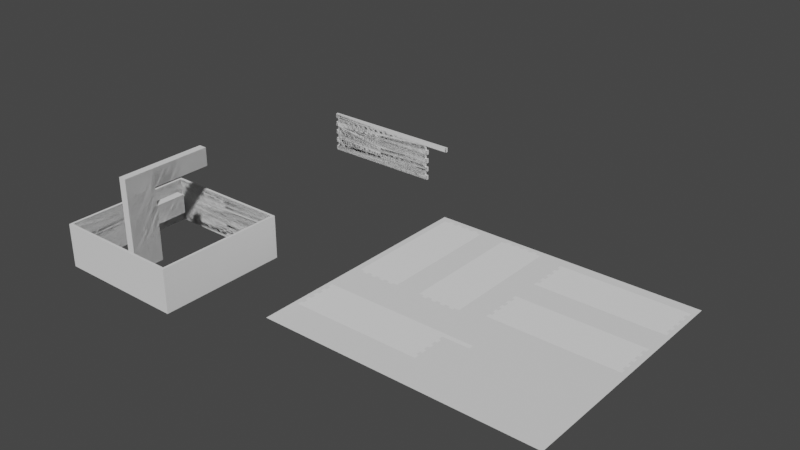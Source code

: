 # Source: box.blend  (saved by Blender 2.82.7; exported with 4.5.12 LTS)
import bpy
from mathutils import Matrix  # noqa: F401  (used for matrix-valued properties, if any)

bpy.ops.wm.read_factory_settings(use_empty=True)
scene = bpy.context.scene
scene.name = 'Scene'

# ---- collections
col_front = bpy.data.collections.new('Front'); scene.collection.children.link(col_front)
col_soc_internal = bpy.data.collections.new('SOC_internal'); col_front.children.link(col_soc_internal)
col_back = bpy.data.collections.new('Back'); scene.collection.children.link(col_back)
col_soc_internal_002 = bpy.data.collections.new('SOC_internal.002'); col_back.children.link(col_soc_internal_002)
col_left = bpy.data.collections.new('Left'); scene.collection.children.link(col_left)
col_soc_internal_003 = bpy.data.collections.new('SOC_internal.003'); col_left.children.link(col_soc_internal_003)
col_right = bpy.data.collections.new('Right'); scene.collection.children.link(col_right)
col_soc_internal_001 = bpy.data.collections.new('SOC_internal.001'); col_right.children.link(col_soc_internal_001)
col_soc = bpy.data.collections.new('SOC'); scene.collection.children.link(col_soc)
col_preview = bpy.data.collections.new('Preview'); col_soc.children.link(col_preview)
col_soc_internal_004 = bpy.data.collections.new('SOC_internal.004'); scene.collection.children.link(col_soc_internal_004)
col_test1 = bpy.data.collections.new('test1'); scene.collection.children.link(col_test1)
col_test2 = bpy.data.collections.new('test2'); scene.collection.children.link(col_test2)

# ---- materials (node trees are filled in below, after node groups)
mat_so_exterior = bpy.data.materials.new('SO_Exterior')
mat_so_exterior.use_transparent_shadow = False
mat_so_exterior.diffuse_color = (0.8971, 0.8971, 0.8971, 1.0)

# ---- material node trees

# ---- world
world_world = bpy.data.worlds.new('World'); scene.world = world_world
world_world.use_nodes = True; world_world.node_tree.nodes.clear()
_N = world_world.node_tree.nodes; _L = world_world.node_tree.links
n0 = _N.new('ShaderNodeOutputWorld'); n0.name = 'World Output'; n0.location = (300, 300)
n1 = _N.new('ShaderNodeBackground'); n1.name = 'Background'; n1.location = (10, 300)
n1.inputs[0].default_value = (0.05088, 0.05088, 0.05088, 1.0)
_L.new(n1.outputs[0], n0.inputs[0])
n0.is_active_output = True
world_world.color = (0.05088, 0.05088, 0.05088)
world_world.use_sun_shadow = False
world_world.sun_shadow_jitter_overblur = 0.0

# ---- meshes
me_plane_006 = bpy.data.meshes.new('Plane.006')
me_plane_006.from_pydata([(-150.0, 50.0, 4.371e-06), (150.0, 50.0, 4.371e-06), (-150.0, -50.0, -4.371e-06), (150.0, -50.0, -4.371e-06), (-150.0, -38.89, -3.4e-06), (-150.0, -27.78, -2.428e-06), (-150.0, -16.67, -1.457e-06), (-150.0, -5.556, -4.857e-07), (-150.0, 5.556, 4.857e-07), (-150.0, 16.67, 1.457e-06), (-150.0, 27.78, 2.428e-06), (-150.0, 38.89, 3.4e-06), (150.0, 38.89, 3.4e-06), (150.0, 27.78, 2.428e-06), (150.0, 16.67, 1.457e-06), (150.0, 5.556, 4.857e-07), (150.0, -5.556, -4.857e-07), (150.0, -16.67, -1.457e-06), (150.0, -27.78, -2.428e-06), (150.0, -38.89, -3.4e-06), (-144.0, -38.89, -3.4e-06), (-144.0, -27.78, -2.428e-06), (-144.0, -16.67, -1.457e-06), (-144.0, -5.556, -4.857e-07), (-144.0, 5.556, 4.857e-07), (-144.0, 16.67, 1.457e-06), (-144.0, 27.78, 2.428e-06), (-144.0, 38.89, 3.4e-06), (144.0, 38.89, 3.4e-06), (144.0, 27.78, 2.428e-06), (144.0, 16.67, 1.457e-06), (144.0, 5.556, 4.857e-07), (144.0, -5.556, -4.857e-07), (144.0, -16.67, -1.457e-06), (144.0, -27.78, -2.428e-06), (144.0, -38.89, -3.4e-06)], [], [(11, 27, 26, 10, 9, 25, 24, 8, 7, 23, 22, 6, 5, 21, 20, 4, 2, 3, 19, 35, 34, 18, 17, 33, 32, 16, 15, 31, 30, 14, 13, 29, 28, 12, 1, 0)])
_uv = me_plane_006.uv_layers.new(name='UVMap')
_uv.uv.foreach_set('vector', [0.0, 0.0, 0.0, 0.0, 0.0, 0.0, 0.0, 0.0, 0.0, 0.0, 0.0, 0.0, 0.0, 0.0, 0.0, 0.0, 0.0, 0.0, 0.0, 0.0, 0.0, 0.0, 0.0, 0.0, 0.0, 0.0, 0.0, 0.0, 0.0, 0.0, 0.0, 0.0, 0.0, 0.0, 0.0, 0.0, 0.0, 0.0, 0.0, 0.0, 0.0, 0.0, 0.0, 0.0, 0.0, 0.0, 0.0, 0.0, 0.0, 0.0, 0.0, 0.0, 0.0, 0.0, 0.0, 0.0, 0.0, 0.0, 0.0, 0.0, 0.0, 0.0, 0.0, 0.0, 0.0, 0.0, 0.0, 0.0, 0.0, 0.0, 0.0, 0.0])
me_plane_006.materials.append(mat_so_exterior)
me_plane_006.use_remesh_fix_poles = True
me_plane_006.use_remesh_preserve_attributes = False
me_plane_006.use_mirror_vertex_groups = False
me_plane_006.update()
me_mesh_1407 = bpy.data.meshes.new('Mesh.1407')
me_mesh_1407.from_pydata([(-146.1, 38.89, 3.4e-06), (-146.0, 38.99, 3.409e-06), (-145.8, 39.16, 3.423e-06), (-145.5, 39.27, 3.433e-06), (-145.2, 39.33, 3.438e-06), (-144.9, 39.33, 3.438e-06), (-144.6, 39.27, 3.433e-06), (-144.4, 39.16, 3.423e-06), (-144.1, 38.99, 3.409e-06), (-144.0, 38.89, 3.4e-06), (-143.9, 38.78, 3.391e-06), (-143.7, 38.54, 3.369e-06), (-143.6, 38.27, 3.345e-06), (-143.6, 37.98, 3.32e-06), (-143.6, 37.68, 3.294e-06), (-143.6, 37.39, 3.269e-06), (-143.7, 37.12, 3.245e-06), (-143.9, 36.87, 3.223e-06), (-144.0, 36.76, 3.213e-06), (-144.0, 29.91, 2.615e-06), (-143.9, 29.79, 2.605e-06), (-143.7, 29.55, 2.583e-06), (-143.6, 29.28, 2.559e-06), (-143.6, 28.99, 2.534e-06), (-143.6, 28.69, 2.508e-06), (-143.6, 28.4, 2.483e-06), (-143.7, 28.13, 2.459e-06), (-143.9, 27.88, 2.438e-06), (-144.0, 27.78, 2.428e-06), (-144.1, 27.67, 2.419e-06), (-144.4, 27.51, 2.405e-06), (-144.6, 27.4, 2.395e-06), (-144.9, 27.34, 2.39e-06), (-145.2, 27.34, 2.39e-06), (-145.5, 27.4, 2.395e-06), (-145.8, 27.51, 2.405e-06), (-146.0, 27.67, 2.419e-06), (-146.1, 27.78, 2.428e-06), (-150.0, 27.78, 2.428e-06), (-150.0, 16.67, 1.457e-06), (-146.1, 16.67, 1.457e-06), (-146.0, 16.77, 1.466e-06), (-145.8, 16.94, 1.481e-06), (-145.5, 17.05, 1.49e-06), (-145.2, 17.11, 1.495e-06), (-144.9, 17.11, 1.495e-06), (-144.6, 17.05, 1.49e-06), (-144.4, 16.94, 1.481e-06), (-144.1, 16.77, 1.466e-06), (-144.0, 16.67, 1.457e-06), (-143.9, 16.56, 1.448e-06), (-143.7, 16.32, 1.426e-06), (-143.6, 16.04, 1.403e-06), (-143.6, 15.75, 1.377e-06), (-143.6, 15.46, 1.351e-06), (-143.6, 15.17, 1.326e-06), (-143.7, 14.9, 1.302e-06), (-143.9, 14.65, 1.281e-06), (-144.0, 14.54, 1.271e-06), (-144.0, 7.687, 6.72e-07), (-143.9, 7.572, 6.62e-07), (-143.7, 7.327, 6.405e-07), (-143.6, 7.054, 6.167e-07), (-143.6, 6.764, 5.913e-07), (-143.6, 6.468, 5.655e-07), (-143.6, 6.179, 5.402e-07), (-143.7, 5.906, 5.163e-07), (-143.9, 5.66, 4.948e-07), (-144.0, 5.556, 4.857e-07), (-144.1, 5.451, 4.765e-07), (-144.4, 5.287, 4.622e-07), (-144.6, 5.174, 4.523e-07), (-144.9, 5.116, 4.473e-07), (-145.2, 5.116, 4.473e-07), (-145.5, 5.174, 4.523e-07), (-145.8, 5.287, 4.622e-07), (-146.0, 5.451, 4.765e-07), (-146.1, 5.556, 4.857e-07), (-150.0, 5.556, 4.857e-07), (-150.0, -5.556, -4.857e-07), (-146.1, -5.556, -4.857e-07), (-146.0, -5.451, -4.765e-07), (-145.8, -5.287, -4.622e-07), (-145.5, -5.174, -4.523e-07), (-145.2, -5.116, -4.473e-07), (-144.9, -5.116, -4.473e-07), (-144.6, -5.174, -4.523e-07), (-144.4, -5.287, -4.622e-07), (-144.1, -5.451, -4.765e-07), (-144.0, -5.556, -4.857e-07), (-143.9, -5.66, -4.948e-07), (-143.7, -5.906, -5.163e-07), (-143.6, -6.179, -5.402e-07), (-143.6, -6.468, -5.655e-07), (-143.6, -6.764, -5.913e-07), (-143.6, -7.054, -6.167e-07), (-143.7, -7.327, -6.405e-07), (-143.9, -7.572, -6.62e-07), (-144.0, -7.687, -6.72e-07), (-144.0, -14.54, -1.271e-06), (-143.9, -14.65, -1.281e-06), (-143.7, -14.9, -1.302e-06), (-143.6, -15.17, -1.326e-06), (-143.6, -15.46, -1.351e-06), (-143.6, -15.75, -1.377e-06), (-143.6, -16.04, -1.403e-06), (-143.7, -16.32, -1.426e-06), (-143.9, -16.56, -1.448e-06), (-144.0, -16.67, -1.457e-06), (-144.1, -16.77, -1.466e-06), (-144.4, -16.94, -1.481e-06), (-144.6, -17.05, -1.49e-06), (-144.9, -17.11, -1.495e-06), (-145.2, -17.11, -1.495e-06), (-145.5, -17.05, -1.49e-06), (-145.8, -16.94, -1.481e-06), (-146.0, -16.77, -1.466e-06), (-146.1, -16.67, -1.457e-06), (-150.0, -16.67, -1.457e-06), (-150.0, -27.78, -2.428e-06), (-146.1, -27.78, -2.428e-06), (-146.0, -27.67, -2.419e-06), (-145.8, -27.51, -2.405e-06), (-145.5, -27.4, -2.395e-06), (-145.2, -27.34, -2.39e-06), (-144.9, -27.34, -2.39e-06), (-144.6, -27.4, -2.395e-06), (-144.4, -27.51, -2.405e-06), (-144.1, -27.67, -2.419e-06), (-144.0, -27.78, -2.428e-06), (-143.9, -27.88, -2.438e-06), (-143.7, -28.13, -2.459e-06), (-143.6, -28.4, -2.483e-06), (-143.6, -28.69, -2.508e-06), (-143.6, -28.99, -2.534e-06), (-143.6, -29.28, -2.559e-06), (-143.7, -29.55, -2.583e-06), (-143.9, -29.79, -2.605e-06), (-144.0, -29.91, -2.615e-06), (-144.0, -36.76, -3.213e-06), (-143.9, -36.87, -3.223e-06), (-143.7, -37.12, -3.245e-06), (-143.6, -37.39, -3.269e-06), (-143.6, -37.68, -3.294e-06), (-143.6, -37.98, -3.32e-06), (-143.6, -38.27, -3.345e-06), (-143.7, -38.54, -3.369e-06), (-143.9, -38.78, -3.391e-06), (-144.0, -38.89, -3.4e-06), (-144.1, -38.99, -3.409e-06), (-144.4, -39.16, -3.423e-06), (-144.6, -39.27, -3.433e-06), (-144.9, -39.33, -3.438e-06), (-145.2, -39.33, -3.438e-06), (-145.5, -39.27, -3.433e-06), (-145.8, -39.16, -3.423e-06), (-146.0, -38.99, -3.409e-06), (-146.1, -38.89, -3.4e-06), (-150.0, -38.89, -3.4e-06), (-150.0, -50.0, -4.371e-06), (150.0, -50.0, -4.371e-06), (150.0, -38.89, -3.4e-06), (146.1, -38.89, -3.4e-06), (146.0, -38.99, -3.409e-06), (145.8, -39.16, -3.423e-06), (145.5, -39.27, -3.433e-06), (145.2, -39.33, -3.438e-06), (144.9, -39.33, -3.438e-06), (144.6, -39.27, -3.433e-06), (144.4, -39.16, -3.423e-06), (144.1, -38.99, -3.409e-06), (144.0, -38.89, -3.4e-06), (143.9, -38.78, -3.391e-06), (143.7, -38.54, -3.369e-06), (143.6, -38.27, -3.345e-06), (143.6, -37.98, -3.32e-06), (143.6, -37.68, -3.294e-06), (143.6, -37.39, -3.269e-06), (143.7, -37.12, -3.245e-06), (143.9, -36.87, -3.223e-06), (144.0, -36.76, -3.213e-06), (144.0, -29.91, -2.615e-06), (143.9, -29.79, -2.605e-06), (143.7, -29.55, -2.583e-06), (143.6, -29.28, -2.559e-06), (143.6, -28.99, -2.534e-06), (143.6, -28.69, -2.508e-06), (143.6, -28.4, -2.483e-06), (143.7, -28.13, -2.459e-06), (143.9, -27.88, -2.438e-06), (144.0, -27.78, -2.428e-06), (144.1, -27.67, -2.419e-06), (144.4, -27.51, -2.405e-06), (144.6, -27.4, -2.395e-06), (144.9, -27.34, -2.39e-06), (145.2, -27.34, -2.39e-06), (145.5, -27.4, -2.395e-06), (145.8, -27.51, -2.405e-06), (146.0, -27.67, -2.419e-06), (146.1, -27.78, -2.428e-06), (150.0, -27.78, -2.428e-06), (150.0, -16.67, -1.457e-06), (146.1, -16.67, -1.457e-06), (146.0, -16.77, -1.466e-06), (145.8, -16.94, -1.481e-06), (145.5, -17.05, -1.49e-06), (145.2, -17.11, -1.495e-06), (144.9, -17.11, -1.495e-06), (144.6, -17.05, -1.49e-06), (144.4, -16.94, -1.481e-06), (144.1, -16.77, -1.466e-06), (144.0, -16.67, -1.457e-06), (143.9, -16.56, -1.448e-06), (143.7, -16.32, -1.426e-06), (143.6, -16.04, -1.403e-06), (143.6, -15.75, -1.377e-06), (143.6, -15.46, -1.351e-06), (143.6, -15.17, -1.326e-06), (143.7, -14.9, -1.302e-06), (143.9, -14.65, -1.281e-06), (144.0, -14.54, -1.271e-06), (144.0, -7.687, -6.72e-07), (143.9, -7.572, -6.62e-07), (143.7, -7.327, -6.405e-07), (143.6, -7.054, -6.167e-07), (143.6, -6.764, -5.913e-07), (143.6, -6.468, -5.655e-07), (143.6, -6.179, -5.402e-07), (143.7, -5.906, -5.163e-07), (143.9, -5.66, -4.948e-07), (144.0, -5.556, -4.857e-07), (144.1, -5.451, -4.765e-07), (144.4, -5.287, -4.622e-07), (144.6, -5.174, -4.523e-07), (144.9, -5.116, -4.473e-07), (145.2, -5.116, -4.473e-07), (145.5, -5.174, -4.523e-07), (145.8, -5.287, -4.622e-07), (146.0, -5.451, -4.765e-07), (146.1, -5.556, -4.857e-07), (150.0, -5.556, -4.857e-07), (150.0, 5.556, 4.857e-07), (146.1, 5.556, 4.857e-07), (146.0, 5.451, 4.765e-07), (145.8, 5.287, 4.622e-07), (145.5, 5.174, 4.523e-07), (145.2, 5.116, 4.473e-07), (144.9, 5.116, 4.473e-07), (144.6, 5.174, 4.523e-07), (144.4, 5.287, 4.622e-07), (144.1, 5.451, 4.765e-07), (144.0, 5.556, 4.857e-07), (143.9, 5.66, 4.948e-07), (143.7, 5.906, 5.163e-07), (143.6, 6.179, 5.402e-07), (143.6, 6.468, 5.655e-07), (143.6, 6.764, 5.913e-07), (143.6, 7.054, 6.167e-07), (143.7, 7.327, 6.405e-07), (143.9, 7.572, 6.62e-07), (144.0, 7.687, 6.72e-07), (144.0, 14.54, 1.271e-06), (143.9, 14.65, 1.281e-06), (143.7, 14.9, 1.302e-06), (143.6, 15.17, 1.326e-06), (143.6, 15.46, 1.351e-06), (143.6, 15.75, 1.377e-06), (143.6, 16.04, 1.403e-06), (143.7, 16.32, 1.426e-06), (143.9, 16.56, 1.448e-06), (144.0, 16.67, 1.457e-06), (144.1, 16.77, 1.466e-06), (144.4, 16.94, 1.481e-06), (144.6, 17.05, 1.49e-06), (144.9, 17.11, 1.495e-06), (145.2, 17.11, 1.495e-06), (145.5, 17.05, 1.49e-06), (145.8, 16.94, 1.481e-06), (146.0, 16.77, 1.466e-06), (146.1, 16.67, 1.457e-06), (150.0, 16.67, 1.457e-06), (150.0, 27.78, 2.428e-06), (146.1, 27.78, 2.428e-06), (146.0, 27.67, 2.419e-06), (145.8, 27.51, 2.405e-06), (145.5, 27.4, 2.395e-06), (145.2, 27.34, 2.39e-06), (144.9, 27.34, 2.39e-06), (144.6, 27.4, 2.395e-06), (144.4, 27.51, 2.405e-06), (144.1, 27.67, 2.419e-06), (144.0, 27.78, 2.428e-06), (143.9, 27.88, 2.438e-06), (143.7, 28.13, 2.459e-06), (143.6, 28.4, 2.483e-06), (143.6, 28.69, 2.508e-06), (143.6, 28.99, 2.534e-06), (143.6, 29.28, 2.559e-06), (143.7, 29.55, 2.583e-06), (143.9, 29.79, 2.605e-06), (144.0, 29.91, 2.615e-06), (144.0, 36.76, 3.213e-06), (143.9, 36.87, 3.223e-06), (143.7, 37.12, 3.245e-06), (143.6, 37.39, 3.269e-06), (143.6, 37.68, 3.294e-06), (143.6, 37.98, 3.32e-06), (143.6, 38.27, 3.345e-06), (143.7, 38.54, 3.369e-06), (143.9, 38.78, 3.391e-06), (144.0, 38.89, 3.4e-06), (144.1, 38.99, 3.409e-06), (144.4, 39.16, 3.423e-06), (144.6, 39.27, 3.433e-06), (144.9, 39.33, 3.438e-06), (145.2, 39.33, 3.438e-06), (145.5, 39.27, 3.433e-06), (145.8, 39.16, 3.423e-06), (146.0, 38.99, 3.409e-06), (146.1, 38.89, 3.4e-06), (150.0, 38.89, 3.4e-06), (150.0, 50.0, 4.371e-06), (-150.0, 50.0, 4.371e-06), (-150.0, 38.89, 3.4e-06)], [], [(0, 1, 2, 3, 4, 5, 6, 7, 8, 9, 10, 11, 12, 13, 14, 15, 16, 17, 18, 19, 20, 21, 22, 23, 24, 25, 26, 27, 28, 29, 30, 31, 32, 33, 34, 35, 36, 37, 38, 39, 40, 41, 42, 43, 44, 45, 46, 47, 48, 49, 50, 51, 52, 53, 54, 55, 56, 57, 58, 59, 60, 61, 62, 63, 64, 65, 66, 67, 68, 69, 70, 71, 72, 73, 74, 75, 76, 77, 78, 79, 80, 81, 82, 83, 84, 85, 86, 87, 88, 89, 90, 91, 92, 93, 94, 95, 96, 97, 98, 99, 100, 101, 102, 103, 104, 105, 106, 107, 108, 109, 110, 111, 112, 113, 114, 115, 116, 117, 118, 119, 120, 121, 122, 123, 124, 125, 126, 127, 128, 129, 130, 131, 132, 133, 134, 135, 136, 137, 138, 139, 140, 141, 142, 143, 144, 145, 146, 147, 148, 149, 150, 151, 152, 153, 154, 155, 156, 157, 158, 159, 160, 161, 162, 163, 164, 165, 166, 167, 168, 169, 170, 171, 172, 173, 174, 175, 176, 177, 178, 179, 180, 181, 182, 183, 184, 185, 186, 187, 188, 189, 190, 191, 192, 193, 194, 195, 196, 197, 198, 199, 200, 201, 202, 203, 204, 205, 206, 207, 208, 209, 210, 211, 212, 213, 214, 215, 216, 217, 218, 219, 220, 221, 222, 223, 224, 225, 226, 227, 228, 229, 230, 231, 232, 233, 234, 235, 236, 237, 238, 239, 240, 241, 242, 243, 244, 245, 246, 247, 248, 249, 250, 251, 252, 253, 254, 255, 256, 257, 258, 259, 260, 261, 262, 263, 264, 265, 266, 267, 268, 269, 270, 271, 272, 273, 274, 275, 276, 277, 278, 279, 280, 281, 282, 283, 284, 285, 286, 287, 288, 289, 290, 291, 292, 293, 294, 295, 296, 297, 298, 299, 300, 301, 302, 303, 304, 305, 306, 307, 308, 309, 310, 311, 312, 313, 314, 315, 316, 317, 318, 319, 320, 321, 322, 323)])
me_mesh_1407.use_remesh_fix_poles = True
me_mesh_1407.use_remesh_preserve_attributes = False
me_mesh_1407.use_mirror_vertex_groups = False
me_mesh_1407.update()
me_plane_001 = bpy.data.meshes.new('Plane.001')
me_plane_001.from_pydata([(150.0, -50.0, -7.789e-06), (-150.0, -50.0, 1.844e-05), (150.0, 50.0, -1.653e-05), (-150.0, 50.0, 9.696e-06), (150.0, 38.89, -1.556e-05), (150.0, 27.78, -1.459e-05), (150.0, 16.67, -1.362e-05), (150.0, 5.556, -1.265e-05), (150.0, -5.556, -1.167e-05), (150.0, -16.67, -1.07e-05), (150.0, -27.78, -9.731e-06), (150.0, -38.89, -8.76e-06), (-150.0, -38.89, 1.747e-05), (-150.0, -27.78, 1.65e-05), (-150.0, -16.67, 1.552e-05), (-150.0, -5.556, 1.455e-05), (-150.0, 5.556, 1.358e-05), (-150.0, 16.67, 1.261e-05), (-150.0, 27.78, 1.164e-05), (-150.0, 38.89, 1.067e-05), (144.0, 38.89, -1.503e-05), (144.0, 27.78, -1.406e-05), (144.0, 16.67, -1.309e-05), (144.0, 5.556, -1.212e-05), (144.0, -5.556, -1.115e-05), (144.0, -16.67, -1.018e-05), (144.0, -27.78, -9.207e-06), (144.0, -38.89, -8.235e-06), (-144.0, -38.89, 1.694e-05), (-144.0, -27.78, 1.597e-05), (-144.0, -16.67, 1.5e-05), (-144.0, -5.556, 1.403e-05), (-144.0, 5.556, 1.306e-05), (-144.0, 16.67, 1.209e-05), (-144.0, 27.78, 1.111e-05), (-144.0, 38.89, 1.014e-05)], [], [(11, 27, 26, 10, 9, 25, 24, 8, 7, 23, 22, 6, 5, 21, 20, 4, 2, 3, 19, 35, 34, 18, 17, 33, 32, 16, 15, 31, 30, 14, 13, 29, 28, 12, 1, 0)])
_uv = me_plane_001.uv_layers.new(name='UVMap')
_uv.uv.foreach_set('vector', [0.0, 0.0, 0.0, 0.0, 0.0, 0.0, 0.0, 0.0, 0.0, 0.0, 0.0, 0.0, 0.0, 0.0, 0.0, 0.0, 0.0, 0.0, 0.0, 0.0, 0.0, 0.0, 0.0, 0.0, 0.0, 0.0, 0.0, 0.0, 0.0, 0.0, 0.0, 0.0, 0.0, 0.0, 0.0, 0.0, 0.0, 0.0, 0.0, 0.0, 0.0, 0.0, 0.0, 0.0, 0.0, 0.0, 0.0, 0.0, 0.0, 0.0, 0.0, 0.0, 0.0, 0.0, 0.0, 0.0, 0.0, 0.0, 0.0, 0.0, 0.0, 0.0, 0.0, 0.0, 0.0, 0.0, 0.0, 0.0, 0.0, 0.0, 0.0, 0.0])
me_plane_001.materials.append(mat_so_exterior)
me_plane_001.use_remesh_fix_poles = True
me_plane_001.use_remesh_preserve_attributes = False
me_plane_001.use_mirror_vertex_groups = False
me_plane_001.update()
me_mesh_994 = bpy.data.meshes.new('Mesh.994')
me_mesh_994.from_pydata([(146.1, -38.89, -8.422e-06), (146.0, -38.99, -8.403e-06), (145.8, -39.16, -8.367e-06), (145.5, -39.27, -8.333e-06), (145.2, -39.33, -8.303e-06), (144.9, -39.33, -8.277e-06), (144.6, -39.27, -8.257e-06), (144.4, -39.16, -8.243e-06), (144.1, -38.99, -8.235e-06), (144.0, -38.89, -8.235e-06), (143.9, -38.78, -8.235e-06), (143.7, -38.54, -8.243e-06), (143.6, -38.27, -8.257e-06), (143.6, -37.98, -8.277e-06), (143.6, -37.68, -8.303e-06), (143.6, -37.39, -8.333e-06), (143.7, -37.12, -8.367e-06), (143.9, -36.87, -8.403e-06), (144.0, -36.76, -8.422e-06), (144.0, -29.91, -9.02e-06), (143.9, -29.79, -9.021e-06), (143.7, -29.55, -9.028e-06), (143.6, -29.28, -9.042e-06), (143.6, -28.99, -9.063e-06), (143.6, -28.69, -9.089e-06), (143.6, -28.4, -9.119e-06), (143.7, -28.13, -9.153e-06), (143.9, -27.88, -9.189e-06), (144.0, -27.78, -9.207e-06), (144.1, -27.67, -9.225e-06), (144.4, -27.51, -9.261e-06), (144.6, -27.4, -9.295e-06), (144.9, -27.34, -9.325e-06), (145.2, -27.34, -9.351e-06), (145.5, -27.4, -9.371e-06), (145.8, -27.51, -9.385e-06), (146.0, -27.67, -9.392e-06), (146.1, -27.78, -9.393e-06), (150.0, -27.78, -9.731e-06), (150.0, -16.67, -1.07e-05), (146.1, -16.67, -1.036e-05), (146.0, -16.77, -1.035e-05), (145.8, -16.94, -1.031e-05), (145.5, -17.05, -1.028e-05), (145.2, -17.11, -1.025e-05), (144.9, -17.11, -1.022e-05), (144.6, -17.05, -1.02e-05), (144.4, -16.94, -1.019e-05), (144.1, -16.77, -1.018e-05), (144.0, -16.67, -1.018e-05), (143.9, -16.56, -1.018e-05), (143.7, -16.32, -1.019e-05), (143.6, -16.04, -1.02e-05), (143.6, -15.75, -1.022e-05), (143.6, -15.46, -1.025e-05), (143.6, -15.17, -1.028e-05), (143.7, -14.9, -1.031e-05), (143.9, -14.65, -1.035e-05), (144.0, -14.54, -1.036e-05), (144.0, -7.687, -1.096e-05), (143.9, -7.572, -1.096e-05), (143.7, -7.327, -1.097e-05), (143.6, -7.054, -1.099e-05), (143.6, -6.764, -1.101e-05), (143.6, -6.468, -1.103e-05), (143.6, -6.179, -1.106e-05), (143.7, -5.906, -1.11e-05), (143.9, -5.66, -1.113e-05), (144.0, -5.556, -1.115e-05), (144.1, -5.451, -1.117e-05), (144.4, -5.287, -1.12e-05), (144.6, -5.174, -1.124e-05), (144.9, -5.116, -1.127e-05), (145.2, -5.116, -1.129e-05), (145.5, -5.174, -1.131e-05), (145.8, -5.287, -1.133e-05), (146.0, -5.451, -1.133e-05), (146.1, -5.556, -1.134e-05), (150.0, -5.556, -1.167e-05), (150.0, 5.556, -1.265e-05), (146.1, 5.556, -1.231e-05), (146.0, 5.451, -1.229e-05), (145.8, 5.287, -1.225e-05), (145.5, 5.174, -1.222e-05), (145.2, 5.116, -1.219e-05), (144.9, 5.116, -1.216e-05), (144.6, 5.174, -1.214e-05), (144.4, 5.287, -1.213e-05), (144.1, 5.451, -1.212e-05), (144.0, 5.556, -1.212e-05), (143.9, 5.66, -1.212e-05), (143.7, 5.906, -1.213e-05), (143.6, 6.179, -1.214e-05), (143.6, 6.468, -1.216e-05), (143.6, 6.764, -1.219e-05), (143.6, 7.054, -1.222e-05), (143.7, 7.327, -1.225e-05), (143.9, 7.572, -1.229e-05), (144.0, 7.687, -1.231e-05), (144.0, 14.54, -1.291e-05), (143.9, 14.65, -1.291e-05), (143.7, 14.9, -1.291e-05), (143.6, 15.17, -1.293e-05), (143.6, 15.46, -1.295e-05), (143.6, 15.75, -1.297e-05), (143.6, 16.04, -1.3e-05), (143.7, 16.32, -1.304e-05), (143.9, 16.56, -1.307e-05), (144.0, 16.67, -1.309e-05), (144.1, 16.77, -1.311e-05), (144.4, 16.94, -1.315e-05), (144.6, 17.05, -1.318e-05), (144.9, 17.11, -1.321e-05), (145.2, 17.11, -1.324e-05), (145.5, 17.05, -1.326e-05), (145.8, 16.94, -1.327e-05), (146.0, 16.77, -1.328e-05), (146.1, 16.67, -1.328e-05), (150.0, 16.67, -1.362e-05), (150.0, 27.78, -1.459e-05), (146.1, 27.78, -1.425e-05), (146.0, 27.67, -1.423e-05), (145.8, 27.51, -1.419e-05), (145.5, 27.4, -1.416e-05), (145.2, 27.34, -1.413e-05), (144.9, 27.34, -1.411e-05), (144.6, 27.4, -1.408e-05), (144.4, 27.51, -1.407e-05), (144.1, 27.67, -1.406e-05), (144.0, 27.78, -1.406e-05), (143.9, 27.88, -1.406e-05), (143.7, 28.13, -1.407e-05), (143.6, 28.4, -1.408e-05), (143.6, 28.69, -1.411e-05), (143.6, 28.99, -1.413e-05), (143.6, 29.28, -1.416e-05), (143.7, 29.55, -1.419e-05), (143.9, 29.79, -1.423e-05), (144.0, 29.91, -1.425e-05), (144.0, 36.76, -1.485e-05), (143.9, 36.87, -2.576e-05), (143.7, 37.12, -4.292e-05), (143.6, 37.39, -5.475e-05), (143.6, 37.68, -6.08e-05), (143.6, 37.98, -6.082e-05), (143.6, 38.27, -5.483e-05), (143.7, 38.54, -4.305e-05), (143.9, 38.78, -2.593e-05), (144.0, 38.89, -1.503e-05), (144.1, 38.99, -4.138e-06), (144.4, 39.16, 2.15e-05), (144.6, 39.27, 4.998e-05), (144.9, 39.33, 8.023e-05), (145.2, 39.33, 0.0001111), (145.5, 39.27, 0.0001413), (145.8, 39.16, 0.0001698), (146.0, 38.99, 0.0001955), (146.1, 38.89, 0.0002075), (207.5, 38.89, 0.006617), (207.5, 50.0, 0.006616), (-150.0, 50.0, 9.696e-06), (-150.0, 38.89, 1.067e-05), (-146.1, 38.89, 1.033e-05), (-146.0, 38.99, 1.031e-05), (-145.8, 39.16, 1.027e-05), (-145.5, 39.27, 1.024e-05), (-145.2, 39.33, 1.021e-05), (-144.9, 39.33, 1.018e-05), (-144.6, 39.27, 1.016e-05), (-144.4, 39.16, 1.015e-05), (-144.1, 38.99, 1.014e-05), (-144.0, 38.89, 1.014e-05), (-143.9, 38.78, 1.014e-05), (-143.7, 38.54, 1.015e-05), (-143.6, 38.27, 1.016e-05), (-143.6, 37.98, 1.018e-05), (-143.6, 37.68, 1.021e-05), (-143.6, 37.39, 1.024e-05), (-143.7, 37.12, 1.027e-05), (-143.9, 36.87, 1.031e-05), (-144.0, 36.76, 1.033e-05), (-144.0, 29.91, 1.093e-05), (-143.9, 29.79, 1.093e-05), (-143.7, 29.55, 1.094e-05), (-143.6, 29.28, 1.095e-05), (-143.6, 28.99, 1.097e-05), (-143.6, 28.69, 1.1e-05), (-143.6, 28.4, 1.103e-05), (-143.7, 28.13, 1.106e-05), (-143.9, 27.88, 1.11e-05), (-144.0, 27.78, 1.111e-05), (-144.1, 27.67, 1.113e-05), (-144.4, 27.51, 1.117e-05), (-144.6, 27.4, 1.12e-05), (-144.9, 27.34, 1.123e-05), (-145.2, 27.34, 1.126e-05), (-145.5, 27.4, 1.128e-05), (-145.8, 27.51, 1.129e-05), (-146.0, 27.67, 1.13e-05), (-146.1, 27.78, 1.13e-05), (-150.0, 27.78, 1.164e-05), (-150.0, 16.67, 1.261e-05), (-146.1, 16.67, 1.227e-05), (-146.0, 16.77, 1.225e-05), (-145.8, 16.94, 1.222e-05), (-145.5, 17.05, 1.218e-05), (-145.2, 17.11, 1.215e-05), (-144.9, 17.11, 1.213e-05), (-144.6, 17.05, 1.211e-05), (-144.4, 16.94, 1.209e-05), (-144.1, 16.77, 1.209e-05), (-144.0, 16.67, 1.209e-05), (-143.9, 16.56, 1.209e-05), (-143.7, 16.32, 1.209e-05), (-143.6, 16.04, 1.211e-05), (-143.6, 15.75, 1.213e-05), (-143.6, 15.46, 1.215e-05), (-143.6, 15.17, 1.218e-05), (-143.7, 14.9, 1.222e-05), (-143.9, 14.65, 1.225e-05), (-144.0, 14.54, 1.227e-05), (-144.0, 7.687, 1.287e-05), (-143.9, 7.572, 1.287e-05), (-143.7, 7.327, 1.288e-05), (-143.6, 7.054, 1.289e-05), (-143.6, 6.764, 1.291e-05), (-143.6, 6.468, 1.294e-05), (-143.6, 6.179, 1.297e-05), (-143.7, 5.906, 1.3e-05), (-143.9, 5.66, 1.304e-05), (-144.0, 5.556, 1.306e-05), (-144.1, 5.451, 1.308e-05), (-144.4, 5.287, 1.311e-05), (-144.6, 5.174, 1.314e-05), (-144.9, 5.116, 1.318e-05), (-145.2, 5.116, 1.32e-05), (-145.5, 5.174, 1.322e-05), (-145.8, 5.287, 1.324e-05), (-146.0, 5.451, 1.324e-05), (-146.1, 5.556, 1.324e-05), (-150.0, 5.556, 1.358e-05), (-150.0, -5.556, 1.455e-05), (-146.1, -5.556, 1.421e-05), (-146.0, -5.451, 1.42e-05), (-145.8, -5.287, 1.416e-05), (-145.5, -5.174, 1.413e-05), (-145.2, -5.116, 1.41e-05), (-144.9, -5.116, 1.407e-05), (-144.6, -5.174, 1.405e-05), (-144.4, -5.287, 1.404e-05), (-144.1, -5.451, 1.403e-05), (-144.0, -5.556, 1.403e-05), (-143.9, -5.66, 1.403e-05), (-143.7, -5.906, 1.404e-05), (-143.6, -6.179, 1.405e-05), (-143.6, -6.468, 1.407e-05), (-143.6, -6.764, 1.41e-05), (-143.6, -7.054, 1.413e-05), (-143.7, -7.327, 1.416e-05), (-143.9, -7.572, 1.42e-05), (-144.0, -7.687, 1.421e-05), (-144.0, -14.54, 1.481e-05), (-143.9, -14.65, 1.481e-05), (-143.7, -14.9, 1.482e-05), (-143.6, -15.17, 1.484e-05), (-143.6, -15.46, 1.486e-05), (-143.6, -15.75, 1.488e-05), (-143.6, -16.04, 1.491e-05), (-143.7, -16.32, 1.495e-05), (-143.9, -16.56, 1.498e-05), (-144.0, -16.67, 1.5e-05), (-144.1, -16.77, 1.502e-05), (-144.4, -16.94, 1.505e-05), (-144.6, -17.05, 1.509e-05), (-144.9, -17.11, 1.512e-05), (-145.2, -17.11, 1.514e-05), (-145.5, -17.05, 1.516e-05), (-145.8, -16.94, 1.518e-05), (-146.0, -16.77, 1.519e-05), (-146.1, -16.67, 1.519e-05), (-150.0, -16.67, 1.552e-05), (-150.0, -27.78, 1.65e-05), (-146.1, -27.78, 1.616e-05), (-146.0, -27.67, 1.614e-05), (-145.8, -27.51, 1.61e-05), (-145.5, -27.4, 1.607e-05), (-145.2, -27.34, 1.604e-05), (-144.9, -27.34, 1.601e-05), (-144.6, -27.4, 1.599e-05), (-144.4, -27.51, 1.598e-05), (-144.1, -27.67, 1.597e-05), (-144.0, -27.78, 1.597e-05), (-143.9, -27.88, 1.597e-05), (-143.7, -28.13, 1.598e-05), (-143.6, -28.4, 1.599e-05), (-143.6, -28.69, 1.601e-05), (-143.6, -28.99, 1.604e-05), (-143.6, -29.28, 1.607e-05), (-143.7, -29.55, 1.61e-05), (-143.9, -29.79, 1.614e-05), (-144.0, -29.91, 1.616e-05), (-144.0, -36.76, 1.676e-05), (-143.9, -36.87, 1.676e-05), (-143.7, -37.12, 1.676e-05), (-143.6, -37.39, 1.678e-05), (-143.6, -37.68, 1.68e-05), (-143.6, -37.98, 1.682e-05), (-143.6, -38.27, 1.685e-05), (-143.7, -38.54, 1.689e-05), (-143.9, -38.78, 1.692e-05), (-144.0, -38.89, 1.694e-05), (-144.1, -38.99, 1.696e-05), (-144.4, -39.16, 1.7e-05), (-144.6, -39.27, 1.703e-05), (-144.9, -39.33, 1.706e-05), (-145.2, -39.33, 1.709e-05), (-145.5, -39.27, 1.711e-05), (-145.8, -39.16, 1.712e-05), (-146.0, -38.99, 1.713e-05), (-146.1, -38.89, 1.713e-05), (-150.0, -38.89, 1.747e-05), (-150.0, -50.0, 1.844e-05), (150.0, -50.0, -7.789e-06), (150.0, -38.89, -8.76e-06)], [], [(0, 1, 2, 3, 4, 5, 6, 7, 8, 9, 10, 11, 12, 13, 14, 15, 16, 17, 18, 19, 20, 21, 22, 23, 24, 25, 26, 27, 28, 29, 30, 31, 32, 33, 34, 35, 36, 37, 38, 39, 40, 41, 42, 43, 44, 45, 46, 47, 48, 49, 50, 51, 52, 53, 54, 55, 56, 57, 58, 59, 60, 61, 62, 63, 64, 65, 66, 67, 68, 69, 70, 71, 72, 73, 74, 75, 76, 77, 78, 79, 80, 81, 82, 83, 84, 85, 86, 87, 88, 89, 90, 91, 92, 93, 94, 95, 96, 97, 98, 99, 100, 101, 102, 103, 104, 105, 106, 107, 108, 109, 110, 111, 112, 113, 114, 115, 116, 117, 118, 119, 120, 121, 122, 123, 124, 125, 126, 127, 128, 129, 130, 131, 132, 133, 134, 135, 136, 137, 138, 139, 140, 141, 142, 143, 144, 145, 146, 147, 148, 149, 150, 151, 152, 153, 154, 155, 156, 157, 158, 159, 160, 161, 162, 163, 164, 165, 166, 167, 168, 169, 170, 171, 172, 173, 174, 175, 176, 177, 178, 179, 180, 181, 182, 183, 184, 185, 186, 187, 188, 189, 190, 191, 192, 193, 194, 195, 196, 197, 198, 199, 200, 201, 202, 203, 204, 205, 206, 207, 208, 209, 210, 211, 212, 213, 214, 215, 216, 217, 218, 219, 220, 221, 222, 223, 224, 225, 226, 227, 228, 229, 230, 231, 232, 233, 234, 235, 236, 237, 238, 239, 240, 241, 242, 243, 244, 245, 246, 247, 248, 249, 250, 251, 252, 253, 254, 255, 256, 257, 258, 259, 260, 261, 262, 263, 264, 265, 266, 267, 268, 269, 270, 271, 272, 273, 274, 275, 276, 277, 278, 279, 280, 281, 282, 283, 284, 285, 286, 287, 288, 289, 290, 291, 292, 293, 294, 295, 296, 297, 298, 299, 300, 301, 302, 303, 304, 305, 306, 307, 308, 309, 310, 311, 312, 313, 314, 315, 316, 317, 318, 319, 320, 321, 322, 323)])
me_mesh_994.use_remesh_fix_poles = True
me_mesh_994.use_remesh_preserve_attributes = False
me_mesh_994.use_mirror_vertex_groups = False
me_mesh_994.update()
me_mesh_1385 = bpy.data.meshes.new('Mesh.1385')
me_mesh_1385.from_pydata([(146.1, -38.89, -8.422e-06), (146.0, -38.99, -8.403e-06), (145.8, -39.16, -8.367e-06), (145.5, -39.27, -8.333e-06), (145.2, -39.33, -8.303e-06), (144.9, -39.33, -8.277e-06), (144.6, -39.27, -8.257e-06), (144.4, -39.16, -8.243e-06), (144.1, -38.99, -8.235e-06), (144.0, -38.89, -8.235e-06), (143.9, -38.78, -8.235e-06), (143.7, -38.54, -8.243e-06), (143.6, -38.27, -8.257e-06), (143.6, -37.98, -8.277e-06), (143.6, -37.68, -8.303e-06), (143.6, -37.39, -8.333e-06), (143.7, -37.12, -8.367e-06), (143.9, -36.87, -8.403e-06), (144.0, -36.76, -8.422e-06), (144.0, -29.91, -9.02e-06), (143.9, -29.79, -9.021e-06), (143.7, -29.55, -9.028e-06), (143.6, -29.28, -9.042e-06), (143.6, -28.99, -9.063e-06), (143.6, -28.69, -9.089e-06), (143.6, -28.4, -9.119e-06), (143.7, -28.13, -9.153e-06), (143.9, -27.88, -9.189e-06), (144.0, -27.78, -9.207e-06), (144.1, -27.67, -9.225e-06), (144.4, -27.51, -9.261e-06), (144.6, -27.4, -9.295e-06), (144.9, -27.34, -9.325e-06), (145.2, -27.34, -9.351e-06), (145.5, -27.4, -9.371e-06), (145.8, -27.51, -9.385e-06), (146.0, -27.67, -9.392e-06), (146.1, -27.78, -9.393e-06), (150.0, -27.78, -9.731e-06), (150.0, -16.67, -1.07e-05), (146.1, -16.67, -1.036e-05), (146.0, -16.77, -1.035e-05), (145.8, -16.94, -1.031e-05), (145.5, -17.05, -1.028e-05), (145.2, -17.11, -1.025e-05), (144.9, -17.11, -1.022e-05), (144.6, -17.05, -1.02e-05), (144.4, -16.94, -1.019e-05), (144.1, -16.77, -1.018e-05), (144.0, -16.67, -1.018e-05), (143.9, -16.56, -1.018e-05), (143.7, -16.32, -1.019e-05), (143.6, -16.04, -1.02e-05), (143.6, -15.75, -1.022e-05), (143.6, -15.46, -1.025e-05), (143.6, -15.17, -1.028e-05), (143.7, -14.9, -1.031e-05), (143.9, -14.65, -1.035e-05), (144.0, -14.54, -1.036e-05), (144.0, -7.687, -1.096e-05), (143.9, -7.572, -1.096e-05), (143.7, -7.327, -1.097e-05), (143.6, -7.054, -1.099e-05), (143.6, -6.764, -1.101e-05), (143.6, -6.468, -1.103e-05), (143.6, -6.179, -1.106e-05), (143.7, -5.906, -1.11e-05), (143.9, -5.66, -1.113e-05), (144.0, -5.556, -1.115e-05), (144.1, -5.451, -1.117e-05), (144.4, -5.287, -1.12e-05), (144.6, -5.174, -1.124e-05), (144.9, -5.116, -1.127e-05), (145.2, -5.116, -1.129e-05), (145.5, -5.174, -1.131e-05), (145.8, -5.287, -1.133e-05), (146.0, -5.451, -1.133e-05), (146.1, -5.556, -1.134e-05), (150.0, -5.556, -1.167e-05), (150.0, 5.556, -1.265e-05), (146.1, 5.556, -1.231e-05), (146.0, 5.451, -1.229e-05), (145.8, 5.287, -1.225e-05), (145.5, 5.174, -1.222e-05), (145.2, 5.116, -1.219e-05), (144.9, 5.116, -1.216e-05), (144.6, 5.174, -1.214e-05), (144.4, 5.287, -1.213e-05), (144.1, 5.451, -1.212e-05), (144.0, 5.556, -1.212e-05), (143.9, 5.66, -1.212e-05), (143.7, 5.906, -1.213e-05), (143.6, 6.179, -1.214e-05), (143.6, 6.468, -1.216e-05), (143.6, 6.764, -1.219e-05), (143.6, 7.054, -1.222e-05), (143.7, 7.327, -1.225e-05), (143.9, 7.572, -1.229e-05), (144.0, 7.687, -1.231e-05), (144.0, 14.54, -1.291e-05), (143.9, 14.65, -1.291e-05), (143.7, 14.9, -1.291e-05), (143.6, 15.17, -1.293e-05), (143.6, 15.46, -1.295e-05), (143.6, 15.75, -1.297e-05), (143.6, 16.04, -1.3e-05), (143.7, 16.32, -1.304e-05), (143.9, 16.56, -1.307e-05), (144.0, 16.67, -1.309e-05), (144.1, 16.77, -1.311e-05), (144.4, 16.94, -1.315e-05), (144.6, 17.05, -1.318e-05), (144.9, 17.11, -1.321e-05), (145.2, 17.11, -1.324e-05), (145.5, 17.05, -1.326e-05), (145.8, 16.94, -1.327e-05), (146.0, 16.77, -1.328e-05), (146.1, 16.67, -1.328e-05), (150.0, 16.67, -1.362e-05), (150.0, 27.78, -1.459e-05), (146.1, 27.78, -1.425e-05), (146.0, 27.67, -1.423e-05), (145.8, 27.51, -1.419e-05), (145.5, 27.4, -1.416e-05), (145.2, 27.34, -1.413e-05), (144.9, 27.34, -1.411e-05), (144.6, 27.4, -1.408e-05), (144.4, 27.51, -1.407e-05), (144.1, 27.67, -1.406e-05), (144.0, 27.78, -1.406e-05), (143.9, 27.88, -1.406e-05), (143.7, 28.13, -1.407e-05), (143.6, 28.4, -1.408e-05), (143.6, 28.69, -1.411e-05), (143.6, 28.99, -1.413e-05), (143.6, 29.28, -1.416e-05), (143.7, 29.55, -1.419e-05), (143.9, 29.79, -1.423e-05), (144.0, 29.91, -1.425e-05), (144.0, 36.76, -1.485e-05), (143.9, 36.87, -1.485e-05), (143.7, 37.12, -1.486e-05), (143.6, 37.39, -1.487e-05), (143.6, 37.68, -1.489e-05), (143.6, 37.98, -1.492e-05), (143.6, 38.27, -1.495e-05), (143.7, 38.54, -1.498e-05), (143.9, 38.78, -1.502e-05), (144.0, 38.89, -1.503e-05), (144.1, 38.99, -1.505e-05), (144.4, 39.16, -1.509e-05), (144.6, 39.27, -1.512e-05), (144.9, 39.33, -1.515e-05), (145.2, 39.33, -1.518e-05), (145.5, 39.27, -1.52e-05), (145.8, 39.16, -1.521e-05), (146.0, 38.99, -1.522e-05), (146.1, 38.89, -1.522e-05), (150.0, 38.89, -1.556e-05), (150.0, 50.0, -1.653e-05), (-150.0, 50.0, 9.696e-06), (-150.0, 38.89, 1.067e-05), (-146.1, 38.89, 1.033e-05), (-146.0, 38.99, 1.031e-05), (-145.8, 39.16, 1.027e-05), (-145.5, 39.27, 1.024e-05), (-145.2, 39.33, 1.021e-05), (-144.9, 39.33, 1.018e-05), (-144.6, 39.27, 1.016e-05), (-144.4, 39.16, 1.015e-05), (-144.1, 38.99, 1.014e-05), (-144.0, 38.89, 1.014e-05), (-143.9, 38.78, 1.014e-05), (-143.7, 38.54, 1.015e-05), (-143.6, 38.27, 1.016e-05), (-143.6, 37.98, 1.018e-05), (-143.6, 37.68, 1.021e-05), (-143.6, 37.39, 1.024e-05), (-143.7, 37.12, 1.027e-05), (-143.9, 36.87, 1.031e-05), (-144.0, 36.76, 1.033e-05), (-144.0, 29.91, 1.093e-05), (-143.9, 29.79, 1.093e-05), (-143.7, 29.55, 1.094e-05), (-143.6, 29.28, 1.095e-05), (-143.6, 28.99, 1.097e-05), (-143.6, 28.69, 1.1e-05), (-143.6, 28.4, 1.103e-05), (-143.7, 28.13, 1.106e-05), (-143.9, 27.88, 1.11e-05), (-144.0, 27.78, 1.111e-05), (-144.1, 27.67, 1.113e-05), (-144.4, 27.51, 1.117e-05), (-144.6, 27.4, 1.12e-05), (-144.9, 27.34, 1.123e-05), (-145.2, 27.34, 1.126e-05), (-145.5, 27.4, 1.128e-05), (-145.8, 27.51, 1.129e-05), (-146.0, 27.67, 1.13e-05), (-146.1, 27.78, 1.13e-05), (-150.0, 27.78, 1.164e-05), (-150.0, 16.67, 1.261e-05), (-146.1, 16.67, 1.227e-05), (-146.0, 16.77, 1.225e-05), (-145.8, 16.94, 1.222e-05), (-145.5, 17.05, 1.218e-05), (-145.2, 17.11, 1.215e-05), (-144.9, 17.11, 1.213e-05), (-144.6, 17.05, 1.211e-05), (-144.4, 16.94, 1.209e-05), (-144.1, 16.77, 1.209e-05), (-144.0, 16.67, 1.209e-05), (-143.9, 16.56, 1.209e-05), (-143.7, 16.32, 1.209e-05), (-143.6, 16.04, 1.211e-05), (-143.6, 15.75, 1.213e-05), (-143.6, 15.46, 1.215e-05), (-143.6, 15.17, 1.218e-05), (-143.7, 14.9, 1.222e-05), (-143.9, 14.65, 1.225e-05), (-144.0, 14.54, 1.227e-05), (-144.0, 7.687, 1.287e-05), (-143.9, 7.572, 1.287e-05), (-143.7, 7.327, 1.288e-05), (-143.6, 7.054, 1.289e-05), (-143.6, 6.764, 1.291e-05), (-143.6, 6.468, 1.294e-05), (-143.6, 6.179, 1.297e-05), (-143.7, 5.906, 1.3e-05), (-143.9, 5.66, 1.304e-05), (-144.0, 5.556, 1.306e-05), (-144.1, 5.451, 1.308e-05), (-144.4, 5.287, 1.311e-05), (-144.6, 5.174, 1.314e-05), (-144.9, 5.116, 1.318e-05), (-145.2, 5.116, 1.32e-05), (-145.5, 5.174, 1.322e-05), (-145.8, 5.287, 1.324e-05), (-146.0, 5.451, 1.324e-05), (-146.1, 5.556, 1.324e-05), (-150.0, 5.556, 1.358e-05), (-150.0, -5.556, 1.455e-05), (-146.1, -5.556, 1.421e-05), (-146.0, -5.451, 1.42e-05), (-145.8, -5.287, 1.416e-05), (-145.5, -5.174, 1.413e-05), (-145.2, -5.116, 1.41e-05), (-144.9, -5.116, 1.407e-05), (-144.6, -5.174, 1.405e-05), (-144.4, -5.287, 1.404e-05), (-144.1, -5.451, 1.403e-05), (-144.0, -5.556, 1.403e-05), (-143.9, -5.66, 1.403e-05), (-143.7, -5.906, 1.404e-05), (-143.6, -6.179, 1.405e-05), (-143.6, -6.468, 1.407e-05), (-143.6, -6.764, 1.41e-05), (-143.6, -7.054, 1.413e-05), (-143.7, -7.327, 1.416e-05), (-143.9, -7.572, 1.42e-05), (-144.0, -7.687, 1.421e-05), (-144.0, -14.54, 1.481e-05), (-143.9, -14.65, 1.481e-05), (-143.7, -14.9, 1.482e-05), (-143.6, -15.17, 1.484e-05), (-143.6, -15.46, 1.486e-05), (-143.6, -15.75, 1.488e-05), (-143.6, -16.04, 1.491e-05), (-143.7, -16.32, 1.495e-05), (-143.9, -16.56, 1.498e-05), (-144.0, -16.67, 1.5e-05), (-144.1, -16.77, 1.502e-05), (-144.4, -16.94, 1.505e-05), (-144.6, -17.05, 1.509e-05), (-144.9, -17.11, 1.512e-05), (-145.2, -17.11, 1.514e-05), (-145.5, -17.05, 1.516e-05), (-145.8, -16.94, 1.518e-05), (-146.0, -16.77, 1.519e-05), (-146.1, -16.67, 1.519e-05), (-150.0, -16.67, 1.552e-05), (-150.0, -27.78, 1.65e-05), (-146.1, -27.78, 1.616e-05), (-146.0, -27.67, 1.614e-05), (-145.8, -27.51, 1.61e-05), (-145.5, -27.4, 1.607e-05), (-145.2, -27.34, 1.604e-05), (-144.9, -27.34, 1.601e-05), (-144.6, -27.4, 1.599e-05), (-144.4, -27.51, 1.598e-05), (-144.1, -27.67, 1.597e-05), (-144.0, -27.78, 1.597e-05), (-143.9, -27.88, 1.597e-05), (-143.7, -28.13, 1.598e-05), (-143.6, -28.4, 1.599e-05), (-143.6, -28.69, 1.601e-05), (-143.6, -28.99, 1.604e-05), (-143.6, -29.28, 1.607e-05), (-143.7, -29.55, 1.61e-05), (-143.9, -29.79, 1.614e-05), (-144.0, -29.91, 1.616e-05), (-144.0, -36.76, 1.676e-05), (-143.9, -36.87, 1.676e-05), (-143.7, -37.12, 1.676e-05), (-143.6, -37.39, 1.678e-05), (-143.6, -37.68, 1.68e-05), (-143.6, -37.98, 1.682e-05), (-143.6, -38.27, 1.685e-05), (-143.7, -38.54, 1.689e-05), (-143.9, -38.78, 1.692e-05), (-144.0, -38.89, 1.694e-05), (-144.1, -38.99, 1.696e-05), (-144.4, -39.16, 1.7e-05), (-144.6, -39.27, 1.703e-05), (-144.9, -39.33, 1.706e-05), (-145.2, -39.33, 1.709e-05), (-145.5, -39.27, 1.711e-05), (-145.8, -39.16, 1.712e-05), (-146.0, -38.99, 1.713e-05), (-146.1, -38.89, 1.713e-05), (-150.0, -38.89, 1.747e-05), (-150.0, -50.0, 1.844e-05), (150.0, -50.0, -7.789e-06), (150.0, -38.89, -8.76e-06)], [], [(0, 1, 2, 3, 4, 5, 6, 7, 8, 9, 10, 11, 12, 13, 14, 15, 16, 17, 18, 19, 20, 21, 22, 23, 24, 25, 26, 27, 28, 29, 30, 31, 32, 33, 34, 35, 36, 37, 38, 39, 40, 41, 42, 43, 44, 45, 46, 47, 48, 49, 50, 51, 52, 53, 54, 55, 56, 57, 58, 59, 60, 61, 62, 63, 64, 65, 66, 67, 68, 69, 70, 71, 72, 73, 74, 75, 76, 77, 78, 79, 80, 81, 82, 83, 84, 85, 86, 87, 88, 89, 90, 91, 92, 93, 94, 95, 96, 97, 98, 99, 100, 101, 102, 103, 104, 105, 106, 107, 108, 109, 110, 111, 112, 113, 114, 115, 116, 117, 118, 119, 120, 121, 122, 123, 124, 125, 126, 127, 128, 129, 130, 131, 132, 133, 134, 135, 136, 137, 138, 139, 140, 141, 142, 143, 144, 145, 146, 147, 148, 149, 150, 151, 152, 153, 154, 155, 156, 157, 158, 159, 160, 161, 162, 163, 164, 165, 166, 167, 168, 169, 170, 171, 172, 173, 174, 175, 176, 177, 178, 179, 180, 181, 182, 183, 184, 185, 186, 187, 188, 189, 190, 191, 192, 193, 194, 195, 196, 197, 198, 199, 200, 201, 202, 203, 204, 205, 206, 207, 208, 209, 210, 211, 212, 213, 214, 215, 216, 217, 218, 219, 220, 221, 222, 223, 224, 225, 226, 227, 228, 229, 230, 231, 232, 233, 234, 235, 236, 237, 238, 239, 240, 241, 242, 243, 244, 245, 246, 247, 248, 249, 250, 251, 252, 253, 254, 255, 256, 257, 258, 259, 260, 261, 262, 263, 264, 265, 266, 267, 268, 269, 270, 271, 272, 273, 274, 275, 276, 277, 278, 279, 280, 281, 282, 283, 284, 285, 286, 287, 288, 289, 290, 291, 292, 293, 294, 295, 296, 297, 298, 299, 300, 301, 302, 303, 304, 305, 306, 307, 308, 309, 310, 311, 312, 313, 314, 315, 316, 317, 318, 319, 320, 321, 322, 323)])
me_mesh_1385.use_remesh_fix_poles = True
me_mesh_1385.use_remesh_preserve_attributes = False
me_mesh_1385.use_mirror_vertex_groups = False
me_mesh_1385.update()
me_plane_002 = bpy.data.meshes.new('Plane.002')
me_plane_002.from_pydata([(50.0, 144.0, 6.369e-05), (50.0, -144.0, 6.712e-05), (38.89, -144.0, 6.615e-05), (38.89, -150.0, 6.622e-05), (27.78, -150.0, 6.525e-05), (27.78, -144.0, 6.518e-05), (16.67, -144.0, 6.421e-05), (16.67, -150.0, 6.428e-05), (5.556, -150.0, 6.331e-05), (5.556, -144.0, 6.324e-05), (-5.556, -144.0, 6.227e-05), (-5.556, -150.0, 6.234e-05), (-16.67, -150.0, 6.137e-05), (-16.67, -144.0, 6.13e-05), (-27.78, -144.0, 6.032e-05), (-27.78, -150.0, 6.04e-05), (-38.89, -150.0, 5.942e-05), (-38.89, -144.0, 5.935e-05), (-50.0, -144.0, 5.838e-05), (-50.0, 144.0, 5.495e-05), (-38.89, 144.0, 5.592e-05), (-38.89, 150.0, 5.585e-05), (-27.78, 150.0, 5.682e-05), (-27.78, 144.0, 5.689e-05), (-16.67, 144.0, 5.786e-05), (-16.67, 150.0, 5.779e-05), (-5.556, 150.0, 5.876e-05), (-5.556, 144.0, 5.883e-05), (5.556, 144.0, 5.98e-05), (5.556, 150.0, 5.973e-05), (16.67, 150.0, 6.07e-05), (16.67, 144.0, 6.078e-05), (27.78, 144.0, 6.175e-05), (27.78, 150.0, 6.167e-05), (38.89, 150.0, 6.265e-05), (38.89, 144.0, 6.272e-05)], [], [(0, 35, 34, 33, 32, 31, 30, 29, 28, 27, 26, 25, 24, 23, 22, 21, 20, 19, 18, 17, 16, 15, 14, 13, 12, 11, 10, 9, 8, 7, 6, 5, 4, 3, 2, 1)])
_uv = me_plane_002.uv_layers.new(name='UVMap')
_uv.uv.foreach_set('vector', [0.0, 0.0, 0.0, 0.0, 0.0, 0.0, 0.0, 0.0, 0.0, 0.0, 0.0, 0.0, 0.0, 0.0, 0.0, 0.0, 0.0, 0.0, 0.0, 0.0, 0.0, 0.0, 0.0, 0.0, 0.0, 0.0, 0.0, 0.0, 0.0, 0.0, 0.0, 0.0, 0.0, 0.0, 0.0, 0.0, 0.0, 0.0, 0.0, 0.0, 0.0, 0.0, 0.0, 0.0, 0.0, 0.0, 0.0, 0.0, 0.0, 0.0, 0.0, 0.0, 0.0, 0.0, 0.0, 0.0, 0.0, 0.0, 0.0, 0.0, 0.0, 0.0, 0.0, 0.0, 0.0, 0.0, 0.0, 0.0, 0.0, 0.0, 0.0, 0.0])
me_plane_002.materials.append(mat_so_exterior)
me_plane_002.use_remesh_fix_poles = True
me_plane_002.use_remesh_preserve_attributes = False
me_plane_002.use_mirror_vertex_groups = False
me_plane_002.update()
me_mesh_1418 = bpy.data.meshes.new('Mesh.1418')
me_mesh_1418.from_pydata([(41.02, 144.0, 6.29e-05), (40.91, 143.9, 6.29e-05), (40.66, 143.7, 6.288e-05), (40.39, 143.6, 6.285e-05), (40.1, 143.6, 6.283e-05), (39.8, 143.6, 6.28e-05), (39.51, 143.6, 6.278e-05), (39.24, 143.7, 6.275e-05), (38.99, 143.9, 6.273e-05), (38.89, 144.0, 6.272e-05), (38.78, 144.1, 6.271e-05), (38.62, 144.4, 6.269e-05), (38.51, 144.6, 6.268e-05), (38.45, 144.9, 6.267e-05), (38.45, 145.2, 6.266e-05), (38.51, 145.5, 6.267e-05), (38.62, 145.8, 6.267e-05), (38.78, 146.0, 6.268e-05), (38.89, 146.1, 6.269e-05), (38.89, 150.0, 6.265e-05), (27.78, 150.0, 6.167e-05), (27.78, 146.1, 6.172e-05), (27.88, 146.0, 6.173e-05), (28.05, 145.8, 6.175e-05), (28.16, 145.5, 6.176e-05), (28.22, 145.2, 6.177e-05), (28.22, 144.9, 6.177e-05), (28.16, 144.6, 6.177e-05), (28.05, 144.4, 6.177e-05), (27.88, 144.1, 6.175e-05), (27.78, 144.0, 6.175e-05), (27.67, 143.9, 6.174e-05), (27.43, 143.7, 6.172e-05), (27.15, 143.6, 6.17e-05), (26.86, 143.6, 6.167e-05), (26.57, 143.6, 6.165e-05), (26.28, 143.6, 6.162e-05), (26.01, 143.7, 6.159e-05), (25.76, 143.9, 6.157e-05), (25.65, 144.0, 6.156e-05), (18.8, 144.0, 6.096e-05), (18.68, 143.9, 6.095e-05), (18.44, 143.7, 6.093e-05), (18.16, 143.6, 6.091e-05), (17.88, 143.6, 6.089e-05), (17.58, 143.6, 6.086e-05), (17.29, 143.6, 6.083e-05), (17.02, 143.7, 6.081e-05), (16.77, 143.9, 6.079e-05), (16.67, 144.0, 6.078e-05), (16.56, 144.1, 6.076e-05), (16.4, 144.4, 6.075e-05), (16.28, 144.6, 6.073e-05), (16.23, 144.9, 6.073e-05), (16.23, 145.2, 6.072e-05), (16.28, 145.5, 6.072e-05), (16.4, 145.8, 6.073e-05), (16.56, 146.0, 6.074e-05), (16.67, 146.1, 6.075e-05), (16.67, 150.0, 6.07e-05), (5.556, 150.0, 5.973e-05), (5.556, 146.1, 5.978e-05), (5.66, 146.0, 5.979e-05), (5.824, 145.8, 5.981e-05), (5.937, 145.5, 5.982e-05), (5.995, 145.2, 5.983e-05), (5.995, 144.9, 5.983e-05), (5.937, 144.6, 5.983e-05), (5.824, 144.4, 5.982e-05), (5.66, 144.1, 5.981e-05), (5.556, 144.0, 5.98e-05), (5.451, 143.9, 5.98e-05), (5.205, 143.7, 5.978e-05), (4.932, 143.6, 5.975e-05), (4.643, 143.6, 5.973e-05), (4.347, 143.6, 5.97e-05), (4.057, 143.6, 5.968e-05), (3.784, 143.7, 5.965e-05), (3.539, 143.9, 5.963e-05), (3.424, 144.0, 5.962e-05), (-3.424, 144.0, 5.902e-05), (-3.539, 143.9, 5.901e-05), (-3.784, 143.7, 5.899e-05), (-4.057, 143.6, 5.897e-05), (-4.347, 143.6, 5.894e-05), (-4.643, 143.6, 5.892e-05), (-4.932, 143.6, 5.889e-05), (-5.205, 143.7, 5.887e-05), (-5.451, 143.9, 5.884e-05), (-5.556, 144.0, 5.883e-05), (-5.66, 144.1, 5.882e-05), (-5.824, 144.4, 5.88e-05), (-5.937, 144.6, 5.879e-05), (-5.995, 144.9, 5.878e-05), (-5.995, 145.2, 5.878e-05), (-5.937, 145.5, 5.878e-05), (-5.824, 145.8, 5.879e-05), (-5.66, 146.0, 5.88e-05), (-5.556, 146.1, 5.881e-05), (-5.556, 150.0, 5.876e-05), (-16.67, 150.0, 5.779e-05), (-16.67, 146.1, 5.784e-05), (-16.56, 146.0, 5.785e-05), (-16.4, 145.8, 5.786e-05), (-16.28, 145.5, 5.788e-05), (-16.23, 145.2, 5.788e-05), (-16.23, 144.9, 5.789e-05), (-16.28, 144.6, 5.789e-05), (-16.4, 144.4, 5.788e-05), (-16.56, 144.1, 5.787e-05), (-16.67, 144.0, 5.786e-05), (-16.77, 143.9, 5.785e-05), (-17.02, 143.7, 5.783e-05), (-17.29, 143.6, 5.781e-05), (-17.58, 143.6, 5.779e-05), (-17.88, 143.6, 5.776e-05), (-18.16, 143.6, 5.773e-05), (-18.44, 143.7, 5.771e-05), (-18.68, 143.9, 5.769e-05), (-18.8, 144.0, 5.767e-05), (-25.65, 144.0, 5.708e-05), (-25.76, 143.9, 5.707e-05), (-26.01, 143.7, 5.705e-05), (-26.28, 143.6, 5.703e-05), (-26.57, 143.6, 5.7e-05), (-26.86, 143.6, 5.697e-05), (-27.15, 143.6, 5.695e-05), (-27.43, 143.7, 5.692e-05), (-27.67, 143.9, 5.69e-05), (-27.78, 144.0, 5.689e-05), (-27.88, 144.1, 5.688e-05), (-28.05, 144.4, 5.686e-05), (-28.16, 144.6, 5.685e-05), (-28.22, 144.9, 5.684e-05), (-28.22, 145.2, 5.684e-05), (-28.16, 145.5, 5.684e-05), (-28.05, 145.8, 5.684e-05), (-27.88, 146.0, 5.686e-05), (-27.78, 146.1, 5.686e-05), (-27.78, 150.0, 5.682e-05), (-38.89, 150.0, 5.585e-05), (-38.89, 146.1, 5.589e-05), (-38.78, 146.0, 5.59e-05), (-38.62, 145.8, 5.592e-05), (-38.51, 145.5, 5.593e-05), (-38.45, 145.2, 5.594e-05), (-38.45, 144.9, 5.595e-05), (-38.51, 144.6, 5.594e-05), (-38.62, 144.4, 5.594e-05), (-38.78, 144.1, 5.593e-05), (-38.89, 144.0, 5.592e-05), (-38.99, 143.9, 5.591e-05), (-39.24, 143.7, 5.589e-05), (-39.51, 143.6, 5.587e-05), (-39.8, 143.6, 5.584e-05), (-40.1, 143.6, 5.582e-05), (-40.39, 143.6, 5.579e-05), (-40.66, 143.7, 5.577e-05), (-40.91, 143.9, 5.574e-05), (-41.02, 144.0, 5.573e-05), (-50.0, 144.0, 5.495e-05), (-50.0, -144.0, 5.838e-05), (-41.02, -144.0, 5.917e-05), (-40.91, -143.9, 5.918e-05), (-40.66, -143.7, 5.919e-05), (-40.39, -143.6, 5.922e-05), (-40.1, -143.6, 5.924e-05), (-39.8, -143.6, 5.927e-05), (-39.51, -143.6, 5.929e-05), (-39.24, -143.7, 5.932e-05), (-38.99, -143.9, 5.934e-05), (-38.89, -144.0, 5.935e-05), (-38.78, -144.1, 5.936e-05), (-38.62, -144.4, 5.938e-05), (-38.51, -144.6, 5.939e-05), (-38.45, -144.9, 5.94e-05), (-38.45, -145.2, 5.941e-05), (-38.51, -145.5, 5.94e-05), (-38.62, -145.8, 5.94e-05), (-38.78, -146.0, 5.939e-05), (-38.89, -146.1, 5.938e-05), (-38.89, -150.0, 5.942e-05), (-27.78, -150.0, 6.04e-05), (-27.78, -146.1, 6.035e-05), (-27.88, -146.0, 6.034e-05), (-28.05, -145.8, 6.032e-05), (-28.16, -145.5, 6.031e-05), (-28.22, -145.2, 6.03e-05), (-28.22, -144.9, 6.03e-05), (-28.16, -144.6, 6.03e-05), (-28.05, -144.4, 6.03e-05), (-27.88, -144.1, 6.032e-05), (-27.78, -144.0, 6.032e-05), (-27.67, -143.9, 6.033e-05), (-27.43, -143.7, 6.035e-05), (-27.15, -143.6, 6.037e-05), (-26.86, -143.6, 6.04e-05), (-26.57, -143.6, 6.042e-05), (-26.28, -143.6, 6.045e-05), (-26.01, -143.7, 6.048e-05), (-25.76, -143.9, 6.05e-05), (-25.65, -144.0, 6.051e-05), (-18.8, -144.0, 6.111e-05), (-18.68, -143.9, 6.112e-05), (-18.44, -143.7, 6.114e-05), (-18.16, -143.6, 6.116e-05), (-17.88, -143.6, 6.118e-05), (-17.58, -143.6, 6.121e-05), (-17.29, -143.6, 6.124e-05), (-17.02, -143.7, 6.126e-05), (-16.77, -143.9, 6.128e-05), (-16.67, -144.0, 6.13e-05), (-16.56, -144.1, 6.131e-05), (-16.4, -144.4, 6.132e-05), (-16.28, -144.6, 6.134e-05), (-16.23, -144.9, 6.134e-05), (-16.23, -145.2, 6.135e-05), (-16.28, -145.5, 6.135e-05), (-16.4, -145.8, 6.134e-05), (-16.56, -146.0, 6.133e-05), (-16.67, -146.1, 6.132e-05), (-16.67, -150.0, 6.137e-05), (-5.556, -150.0, 6.234e-05), (-5.556, -146.1, 6.229e-05), (-5.66, -146.0, 6.228e-05), (-5.824, -145.8, 6.226e-05), (-5.937, -145.5, 6.225e-05), (-5.995, -145.2, 6.224e-05), (-5.995, -144.9, 6.224e-05), (-5.937, -144.6, 6.224e-05), (-5.824, -144.4, 6.225e-05), (-5.66, -144.1, 6.226e-05), (-5.556, -144.0, 6.227e-05), (-5.451, -143.9, 6.227e-05), (-5.205, -143.7, 6.229e-05), (-4.932, -143.6, 6.232e-05), (-4.643, -143.6, 6.234e-05), (-4.347, -143.6, 6.237e-05), (-4.057, -143.6, 6.239e-05), (-3.784, -143.7, 6.242e-05), (-3.539, -143.9, 6.244e-05), (-3.424, -144.0, 6.245e-05), (3.424, -144.0, 6.305e-05), (3.539, -143.9, 6.306e-05), (3.784, -143.7, 6.308e-05), (4.057, -143.6, 6.31e-05), (4.347, -143.6, 6.313e-05), (4.643, -143.6, 6.315e-05), (4.932, -143.6, 6.318e-05), (5.205, -143.7, 6.32e-05), (5.451, -143.9, 6.323e-05), (5.556, -144.0, 6.324e-05), (5.66, -144.1, 6.325e-05), (5.824, -144.4, 6.327e-05), (5.937, -144.6, 6.328e-05), (5.995, -144.9, 6.329e-05), (5.995, -145.2, 6.329e-05), (5.937, -145.5, 6.329e-05), (5.824, -145.8, 6.328e-05), (5.66, -146.0, 6.327e-05), (5.556, -146.1, 6.326e-05), (5.556, -150.0, 6.331e-05), (16.67, -150.0, 6.428e-05), (16.67, -146.1, 6.423e-05), (16.56, -146.0, 6.422e-05), (16.4, -145.8, 6.421e-05), (16.28, -145.5, 6.419e-05), (16.23, -145.2, 6.419e-05), (16.23, -144.9, 6.418e-05), (16.28, -144.6, 6.418e-05), (16.4, -144.4, 6.419e-05), (16.56, -144.1, 6.42e-05), (16.67, -144.0, 6.421e-05), (16.77, -143.9, 6.422e-05), (17.02, -143.7, 6.424e-05), (17.29, -143.6, 6.426e-05), (17.58, -143.6, 6.428e-05), (17.88, -143.6, 6.431e-05), (18.16, -143.6, 6.434e-05), (18.44, -143.7, 6.436e-05), (18.68, -143.9, 6.438e-05), (18.8, -144.0, 6.44e-05), (25.65, -144.0, 6.499e-05), (25.76, -143.9, 6.5e-05), (26.01, -143.7, 6.502e-05), (26.28, -143.6, 6.505e-05), (26.57, -143.6, 6.507e-05), (26.86, -143.6, 6.51e-05), (27.15, -143.6, 6.512e-05), (27.43, -143.7, 6.515e-05), (27.67, -143.9, 6.517e-05), (27.78, -144.0, 6.518e-05), (27.88, -144.1, 6.519e-05), (28.05, -144.4, 6.521e-05), (28.16, -144.6, 6.522e-05), (28.22, -144.9, 6.523e-05), (28.22, -145.2, 6.523e-05), (28.16, -145.5, 6.523e-05), (28.05, -145.8, 6.523e-05), (27.88, -146.0, 6.521e-05), (27.78, -146.1, 6.521e-05), (27.78, -150.0, 6.525e-05), (38.89, -150.0, 6.622e-05), (38.89, -146.1, 6.618e-05), (38.78, -146.0, 6.617e-05), (38.62, -145.8, 6.615e-05), (38.51, -145.5, 6.614e-05), (38.45, -145.2, 6.613e-05), (38.45, -144.9, 6.612e-05), (38.51, -144.6, 6.613e-05), (38.62, -144.4, 6.613e-05), (38.78, -144.1, 6.614e-05), (38.89, -144.0, 6.615e-05), (38.99, -143.9, 6.616e-05), (39.24, -143.7, 6.618e-05), (39.51, -143.6, 6.62e-05), (39.8, -143.6, 6.623e-05), (40.1, -143.6, 6.625e-05), (40.39, -143.6, 6.628e-05), (40.66, -143.7, 6.63e-05), (40.91, -143.9, 6.633e-05), (41.02, -144.0, 6.634e-05), (50.0, -144.0, 6.712e-05), (50.0, 144.0, 6.369e-05)], [], [(0, 1, 2, 3, 4, 5, 6, 7, 8, 9, 10, 11, 12, 13, 14, 15, 16, 17, 18, 19, 20, 21, 22, 23, 24, 25, 26, 27, 28, 29, 30, 31, 32, 33, 34, 35, 36, 37, 38, 39, 40, 41, 42, 43, 44, 45, 46, 47, 48, 49, 50, 51, 52, 53, 54, 55, 56, 57, 58, 59, 60, 61, 62, 63, 64, 65, 66, 67, 68, 69, 70, 71, 72, 73, 74, 75, 76, 77, 78, 79, 80, 81, 82, 83, 84, 85, 86, 87, 88, 89, 90, 91, 92, 93, 94, 95, 96, 97, 98, 99, 100, 101, 102, 103, 104, 105, 106, 107, 108, 109, 110, 111, 112, 113, 114, 115, 116, 117, 118, 119, 120, 121, 122, 123, 124, 125, 126, 127, 128, 129, 130, 131, 132, 133, 134, 135, 136, 137, 138, 139, 140, 141, 142, 143, 144, 145, 146, 147, 148, 149, 150, 151, 152, 153, 154, 155, 156, 157, 158, 159, 160, 161, 162, 163, 164, 165, 166, 167, 168, 169, 170, 171, 172, 173, 174, 175, 176, 177, 178, 179, 180, 181, 182, 183, 184, 185, 186, 187, 188, 189, 190, 191, 192, 193, 194, 195, 196, 197, 198, 199, 200, 201, 202, 203, 204, 205, 206, 207, 208, 209, 210, 211, 212, 213, 214, 215, 216, 217, 218, 219, 220, 221, 222, 223, 224, 225, 226, 227, 228, 229, 230, 231, 232, 233, 234, 235, 236, 237, 238, 239, 240, 241, 242, 243, 244, 245, 246, 247, 248, 249, 250, 251, 252, 253, 254, 255, 256, 257, 258, 259, 260, 261, 262, 263, 264, 265, 266, 267, 268, 269, 270, 271, 272, 273, 274, 275, 276, 277, 278, 279, 280, 281, 282, 283, 284, 285, 286, 287, 288, 289, 290, 291, 292, 293, 294, 295, 296, 297, 298, 299, 300, 301, 302, 303, 304, 305, 306, 307, 308, 309, 310, 311, 312, 313, 314, 315, 316, 317, 318, 319, 320, 321, 322, 323)])
me_mesh_1418.use_remesh_fix_poles = True
me_mesh_1418.use_remesh_preserve_attributes = False
me_mesh_1418.use_mirror_vertex_groups = False
me_mesh_1418.update()
me_plane_009 = bpy.data.meshes.new('Plane.009')
me_plane_009.from_pydata([(-50.0, -144.0, 5.911e-05), (-50.0, 144.0, 7.17e-05), (-38.89, 144.0, 7.073e-05), (-38.89, 150.0, 7.099e-05), (-27.78, 150.0, 7.002e-05), (-27.78, 144.0, 6.976e-05), (-16.67, 144.0, 6.879e-05), (-16.67, 150.0, 6.905e-05), (-5.556, 150.0, 6.808e-05), (-5.556, 144.0, 6.782e-05), (5.556, 144.0, 6.684e-05), (5.556, 150.0, 6.711e-05), (16.67, 150.0, 6.613e-05), (16.67, 144.0, 6.587e-05), (27.78, 144.0, 6.49e-05), (27.78, 150.0, 6.516e-05), (38.89, 150.0, 6.419e-05), (38.89, 144.0, 6.393e-05), (50.0, 144.0, 6.296e-05), (50.0, -144.0, 5.037e-05), (38.89, -144.0, 5.134e-05), (38.89, -150.0, 5.108e-05), (27.78, -150.0, 5.205e-05), (27.78, -144.0, 5.231e-05), (16.67, -144.0, 5.328e-05), (16.67, -150.0, 5.302e-05), (5.556, -150.0, 5.399e-05), (5.556, -144.0, 5.426e-05), (-5.556, -144.0, 5.523e-05), (-5.556, -150.0, 5.496e-05), (-16.67, -150.0, 5.594e-05), (-16.67, -144.0, 5.62e-05), (-27.78, -144.0, 5.717e-05), (-27.78, -150.0, 5.691e-05), (-38.89, -150.0, 5.788e-05), (-38.89, -144.0, 5.814e-05)], [], [(0, 35, 34, 33, 32, 31, 30, 29, 28, 27, 26, 25, 24, 23, 22, 21, 20, 19, 18, 17, 16, 15, 14, 13, 12, 11, 10, 9, 8, 7, 6, 5, 4, 3, 2, 1)])
_uv = me_plane_009.uv_layers.new(name='UVMap')
_uv.uv.foreach_set('vector', [0.0, 0.0, 0.0, 0.0, 0.0, 0.0, 0.0, 0.0, 0.0, 0.0, 0.0, 0.0, 0.0, 0.0, 0.0, 0.0, 0.0, 0.0, 0.0, 0.0, 0.0, 0.0, 0.0, 0.0, 0.0, 0.0, 0.0, 0.0, 0.0, 0.0, 0.0, 0.0, 0.0, 0.0, 0.0, 0.0, 0.0, 0.0, 0.0, 0.0, 0.0, 0.0, 0.0, 0.0, 0.0, 0.0, 0.0, 0.0, 0.0, 0.0, 0.0, 0.0, 0.0, 0.0, 0.0, 0.0, 0.0, 0.0, 0.0, 0.0, 0.0, 0.0, 0.0, 0.0, 0.0, 0.0, 0.0, 0.0, 0.0, 0.0, 0.0, 0.0])
me_plane_009.materials.append(mat_so_exterior)
me_plane_009.use_remesh_fix_poles = True
me_plane_009.use_remesh_preserve_attributes = False
me_plane_009.use_mirror_vertex_groups = False
me_plane_009.update()
me_mesh_1396 = bpy.data.meshes.new('Mesh.1396')
me_mesh_1396.from_pydata([(-41.02, -144.0, 5.833e-05), (-40.91, -143.9, 5.832e-05), (-40.66, -143.7, 5.831e-05), (-40.39, -143.6, 5.829e-05), (-40.1, -143.6, 5.827e-05), (-39.8, -143.6, 5.824e-05), (-39.51, -143.6, 5.821e-05), (-39.24, -143.7, 5.818e-05), (-38.99, -143.9, 5.815e-05), (-38.89, -144.0, 5.814e-05), (-38.78, -144.1, 5.813e-05), (-38.62, -144.4, 5.81e-05), (-38.51, -144.6, 5.808e-05), (-38.45, -144.9, 5.806e-05), (-38.45, -145.2, 5.805e-05), (-38.51, -145.5, 5.804e-05), (-38.62, -145.8, 5.804e-05), (-38.78, -146.0, 5.804e-05), (-38.89, -146.1, 5.805e-05), (-38.89, -150.0, 5.788e-05), (-27.78, -150.0, 5.691e-05), (-27.78, -146.1, 5.708e-05), (-27.88, -146.0, 5.709e-05), (-28.05, -145.8, 5.712e-05), (-28.16, -145.5, 5.714e-05), (-28.22, -145.2, 5.715e-05), (-28.22, -144.9, 5.717e-05), (-28.16, -144.6, 5.718e-05), (-28.05, -144.4, 5.718e-05), (-27.88, -144.1, 5.717e-05), (-27.78, -144.0, 5.717e-05), (-27.67, -143.9, 5.716e-05), (-27.43, -143.7, 5.715e-05), (-27.15, -143.6, 5.713e-05), (-26.86, -143.6, 5.711e-05), (-26.57, -143.6, 5.708e-05), (-26.28, -143.6, 5.705e-05), (-26.01, -143.7, 5.703e-05), (-25.76, -143.9, 5.7e-05), (-25.65, -144.0, 5.698e-05), (-18.8, -144.0, 5.638e-05), (-18.68, -143.9, 5.638e-05), (-18.44, -143.7, 5.636e-05), (-18.16, -143.6, 5.635e-05), (-17.88, -143.6, 5.632e-05), (-17.58, -143.6, 5.63e-05), (-17.29, -143.6, 5.627e-05), (-17.02, -143.7, 5.624e-05), (-16.77, -143.9, 5.621e-05), (-16.67, -144.0, 5.62e-05), (-16.56, -144.1, 5.618e-05), (-16.4, -144.4, 5.616e-05), (-16.28, -144.6, 5.614e-05), (-16.23, -144.9, 5.612e-05), (-16.23, -145.2, 5.611e-05), (-16.28, -145.5, 5.61e-05), (-16.4, -145.8, 5.61e-05), (-16.56, -146.0, 5.61e-05), (-16.67, -146.1, 5.61e-05), (-16.67, -150.0, 5.594e-05), (-5.556, -150.0, 5.496e-05), (-5.556, -146.1, 5.513e-05), (-5.66, -146.0, 5.515e-05), (-5.824, -145.8, 5.517e-05), (-5.937, -145.5, 5.519e-05), (-5.995, -145.2, 5.521e-05), (-5.995, -144.9, 5.522e-05), (-5.937, -144.6, 5.523e-05), (-5.824, -144.4, 5.523e-05), (-5.66, -144.1, 5.523e-05), (-5.556, -144.0, 5.523e-05), (-5.451, -143.9, 5.522e-05), (-5.205, -143.7, 5.521e-05), (-4.932, -143.6, 5.519e-05), (-4.643, -143.6, 5.517e-05), (-4.347, -143.6, 5.514e-05), (-4.057, -143.6, 5.511e-05), (-3.784, -143.7, 5.508e-05), (-3.539, -143.9, 5.505e-05), (-3.424, -144.0, 5.504e-05), (3.424, -144.0, 5.444e-05), (3.539, -143.9, 5.444e-05), (3.784, -143.7, 5.442e-05), (4.057, -143.6, 5.44e-05), (4.347, -143.6, 5.438e-05), (4.643, -143.6, 5.435e-05), (4.932, -143.6, 5.433e-05), (5.205, -143.7, 5.43e-05), (5.451, -143.9, 5.427e-05), (5.556, -144.0, 5.426e-05), (5.66, -144.1, 5.424e-05), (5.824, -144.4, 5.422e-05), (5.937, -144.6, 5.419e-05), (5.995, -144.9, 5.418e-05), (5.995, -145.2, 5.416e-05), (5.937, -145.5, 5.416e-05), (5.824, -145.8, 5.415e-05), (5.66, -146.0, 5.416e-05), (5.556, -146.1, 5.416e-05), (5.556, -150.0, 5.399e-05), (16.67, -150.0, 5.302e-05), (16.67, -146.1, 5.319e-05), (16.56, -146.0, 5.32e-05), (16.4, -145.8, 5.323e-05), (16.28, -145.5, 5.325e-05), (16.23, -145.2, 5.327e-05), (16.23, -144.9, 5.328e-05), (16.28, -144.6, 5.329e-05), (16.4, -144.4, 5.329e-05), (16.56, -144.1, 5.329e-05), (16.67, -144.0, 5.328e-05), (16.77, -143.9, 5.328e-05), (17.02, -143.7, 5.326e-05), (17.29, -143.6, 5.325e-05), (17.58, -143.6, 5.322e-05), (17.88, -143.6, 5.32e-05), (18.16, -143.6, 5.317e-05), (18.44, -143.7, 5.314e-05), (18.68, -143.9, 5.311e-05), (18.8, -144.0, 5.31e-05), (25.65, -144.0, 5.25e-05), (25.76, -143.9, 5.249e-05), (26.01, -143.7, 5.248e-05), (26.28, -143.6, 5.246e-05), (26.57, -143.6, 5.244e-05), (26.86, -143.6, 5.241e-05), (27.15, -143.6, 5.238e-05), (27.43, -143.7, 5.235e-05), (27.67, -143.9, 5.233e-05), (27.78, -144.0, 5.231e-05), (27.88, -144.1, 5.23e-05), (28.05, -144.4, 5.227e-05), (28.16, -144.6, 5.225e-05), (28.22, -144.9, 5.223e-05), (28.22, -145.2, 5.222e-05), (28.16, -145.5, 5.221e-05), (28.05, -145.8, 5.221e-05), (27.88, -146.0, 5.222e-05), (27.78, -146.1, 5.222e-05), (27.78, -150.0, 5.205e-05), (38.89, -150.0, 5.108e-05), (38.89, -146.1, 5.125e-05), (38.78, -146.0, 5.126e-05), (38.62, -145.8, 5.129e-05), (38.51, -145.5, 5.131e-05), (38.45, -145.2, 5.133e-05), (38.45, -144.9, 5.134e-05), (38.51, -144.6, 5.135e-05), (38.62, -144.4, 5.135e-05), (38.78, -144.1, 5.135e-05), (38.89, -144.0, 5.134e-05), (38.99, -143.9, 5.134e-05), (39.24, -143.7, 5.132e-05), (39.51, -143.6, 5.13e-05), (39.8, -143.6, 5.128e-05), (40.1, -143.6, 5.125e-05), (40.39, -143.6, 5.123e-05), (40.66, -143.7, 5.12e-05), (40.91, -143.9, 5.117e-05), (41.02, -144.0, 5.115e-05), (50.0, -144.0, 5.037e-05), (50.0, 144.0, 6.296e-05), (41.02, 144.0, 6.374e-05), (40.91, 143.9, 6.375e-05), (40.66, 143.7, 6.376e-05), (40.39, 143.6, 6.378e-05), (40.1, 143.6, 6.38e-05), (39.8, 143.6, 6.383e-05), (39.51, 143.6, 6.386e-05), (39.24, 143.7, 6.389e-05), (38.99, 143.9, 6.392e-05), (38.89, 144.0, 6.393e-05), (38.78, 144.1, 6.394e-05), (38.62, 144.4, 6.397e-05), (38.51, 144.6, 6.399e-05), (38.45, 144.9, 6.401e-05), (38.45, 145.2, 6.402e-05), (38.51, 145.5, 6.403e-05), (38.62, 145.8, 6.403e-05), (38.78, 146.0, 6.403e-05), (38.89, 146.1, 6.402e-05), (38.89, 150.0, 6.419e-05), (27.78, 150.0, 6.516e-05), (27.78, 146.1, 6.499e-05), (27.88, 146.0, 6.498e-05), (28.05, 145.8, 6.496e-05), (28.16, 145.5, 6.493e-05), (28.22, 145.2, 6.492e-05), (28.22, 144.9, 6.49e-05), (28.16, 144.6, 6.49e-05), (28.05, 144.4, 6.489e-05), (27.88, 144.1, 6.49e-05), (27.78, 144.0, 6.49e-05), (27.67, 143.9, 6.491e-05), (27.43, 143.7, 6.492e-05), (27.15, 143.6, 6.494e-05), (26.86, 143.6, 6.496e-05), (26.57, 143.6, 6.499e-05), (26.28, 143.6, 6.502e-05), (26.01, 143.7, 6.504e-05), (25.76, 143.9, 6.507e-05), (25.65, 144.0, 6.509e-05), (18.8, 144.0, 6.569e-05), (18.68, 143.9, 6.569e-05), (18.44, 143.7, 6.571e-05), (18.16, 143.6, 6.572e-05), (17.88, 143.6, 6.575e-05), (17.58, 143.6, 6.577e-05), (17.29, 143.6, 6.58e-05), (17.02, 143.7, 6.583e-05), (16.77, 143.9, 6.586e-05), (16.67, 144.0, 6.587e-05), (16.56, 144.1, 6.589e-05), (16.4, 144.4, 6.591e-05), (16.28, 144.6, 6.593e-05), (16.23, 144.9, 6.595e-05), (16.23, 145.2, 6.596e-05), (16.28, 145.5, 6.597e-05), (16.4, 145.8, 6.597e-05), (16.56, 146.0, 6.597e-05), (16.67, 146.1, 6.597e-05), (16.67, 150.0, 6.613e-05), (5.556, 150.0, 6.711e-05), (5.556, 146.1, 6.694e-05), (5.66, 146.0, 6.692e-05), (5.824, 145.8, 6.69e-05), (5.937, 145.5, 6.688e-05), (5.995, 145.2, 6.686e-05), (5.995, 144.9, 6.685e-05), (5.937, 144.6, 6.684e-05), (5.824, 144.4, 6.684e-05), (5.66, 144.1, 6.684e-05), (5.556, 144.0, 6.684e-05), (5.451, 143.9, 6.685e-05), (5.205, 143.7, 6.686e-05), (4.932, 143.6, 6.688e-05), (4.643, 143.6, 6.69e-05), (4.347, 143.6, 6.693e-05), (4.057, 143.6, 6.696e-05), (3.784, 143.7, 6.699e-05), (3.539, 143.9, 6.702e-05), (3.424, 144.0, 6.703e-05), (-3.424, 144.0, 6.763e-05), (-3.539, 143.9, 6.763e-05), (-3.784, 143.7, 6.765e-05), (-4.057, 143.6, 6.767e-05), (-4.347, 143.6, 6.769e-05), (-4.643, 143.6, 6.772e-05), (-4.932, 143.6, 6.774e-05), (-5.205, 143.7, 6.777e-05), (-5.451, 143.9, 6.78e-05), (-5.556, 144.0, 6.782e-05), (-5.66, 144.1, 6.783e-05), (-5.824, 144.4, 6.785e-05), (-5.937, 144.6, 6.788e-05), (-5.995, 144.9, 6.789e-05), (-5.995, 145.2, 6.791e-05), (-5.937, 145.5, 6.791e-05), (-5.824, 145.8, 6.792e-05), (-5.66, 146.0, 6.791e-05), (-5.556, 146.1, 6.791e-05), (-5.556, 150.0, 6.808e-05), (-16.67, 150.0, 6.905e-05), (-16.67, 146.1, 6.888e-05), (-16.56, 146.0, 6.887e-05), (-16.4, 145.8, 6.884e-05), (-16.28, 145.5, 6.882e-05), (-16.23, 145.2, 6.88e-05), (-16.23, 144.9, 6.879e-05), (-16.28, 144.6, 6.878e-05), (-16.4, 144.4, 6.878e-05), (-16.56, 144.1, 6.878e-05), (-16.67, 144.0, 6.879e-05), (-16.77, 143.9, 6.879e-05), (-17.02, 143.7, 6.881e-05), (-17.29, 143.6, 6.882e-05), (-17.58, 143.6, 6.885e-05), (-17.88, 143.6, 6.887e-05), (-18.16, 143.6, 6.89e-05), (-18.44, 143.7, 6.893e-05), (-18.68, 143.9, 6.896e-05), (-18.8, 144.0, 6.897e-05), (-25.65, 144.0, 6.957e-05), (-25.76, 143.9, 6.958e-05), (-26.01, 143.7, 6.959e-05), (-26.28, 143.6, 6.961e-05), (-26.57, 143.6, 6.963e-05), (-26.86, 143.6, 6.966e-05), (-27.15, 143.6, 6.969e-05), (-27.43, 143.7, 6.972e-05), (-27.67, 143.9, 6.974e-05), (-27.78, 144.0, 6.976e-05), (-27.88, 144.1, 6.977e-05), (-28.05, 144.4, 6.98e-05), (-28.16, 144.6, 6.982e-05), (-28.22, 144.9, 6.984e-05), (-28.22, 145.2, 6.985e-05), (-28.16, 145.5, 6.986e-05), (-28.05, 145.8, 6.986e-05), (-27.88, 146.0, 6.986e-05), (-27.78, 146.1, 6.985e-05), (-27.78, 150.0, 7.002e-05), (-38.89, 150.0, 7.099e-05), (-38.89, 146.1, 7.082e-05), (-38.78, 146.0, 7.081e-05), (-38.62, 145.8, 7.078e-05), (-38.51, 145.5, 7.076e-05), (-38.45, 145.2, 7.074e-05), (-38.45, 144.9, 7.073e-05), (-38.51, 144.6, 7.072e-05), (-38.62, 144.4, 7.072e-05), (-38.78, 144.1, 7.072e-05), (-38.89, 144.0, 7.073e-05), (-38.99, 143.9, 7.073e-05), (-39.24, 143.7, 7.075e-05), (-39.51, 143.6, 7.077e-05), (-39.8, 143.6, 7.079e-05), (-40.1, 143.6, 7.082e-05), (-40.39, 143.6, 7.084e-05), (-40.66, 143.7, 7.087e-05), (-40.91, 143.9, 7.09e-05), (-41.02, 144.0, 7.092e-05), (-50.0, 144.0, 7.17e-05), (-50.0, -144.0, 5.911e-05)], [], [(0, 1, 2, 3, 4, 5, 6, 7, 8, 9, 10, 11, 12, 13, 14, 15, 16, 17, 18, 19, 20, 21, 22, 23, 24, 25, 26, 27, 28, 29, 30, 31, 32, 33, 34, 35, 36, 37, 38, 39, 40, 41, 42, 43, 44, 45, 46, 47, 48, 49, 50, 51, 52, 53, 54, 55, 56, 57, 58, 59, 60, 61, 62, 63, 64, 65, 66, 67, 68, 69, 70, 71, 72, 73, 74, 75, 76, 77, 78, 79, 80, 81, 82, 83, 84, 85, 86, 87, 88, 89, 90, 91, 92, 93, 94, 95, 96, 97, 98, 99, 100, 101, 102, 103, 104, 105, 106, 107, 108, 109, 110, 111, 112, 113, 114, 115, 116, 117, 118, 119, 120, 121, 122, 123, 124, 125, 126, 127, 128, 129, 130, 131, 132, 133, 134, 135, 136, 137, 138, 139, 140, 141, 142, 143, 144, 145, 146, 147, 148, 149, 150, 151, 152, 153, 154, 155, 156, 157, 158, 159, 160, 161, 162, 163, 164, 165, 166, 167, 168, 169, 170, 171, 172, 173, 174, 175, 176, 177, 178, 179, 180, 181, 182, 183, 184, 185, 186, 187, 188, 189, 190, 191, 192, 193, 194, 195, 196, 197, 198, 199, 200, 201, 202, 203, 204, 205, 206, 207, 208, 209, 210, 211, 212, 213, 214, 215, 216, 217, 218, 219, 220, 221, 222, 223, 224, 225, 226, 227, 228, 229, 230, 231, 232, 233, 234, 235, 236, 237, 238, 239, 240, 241, 242, 243, 244, 245, 246, 247, 248, 249, 250, 251, 252, 253, 254, 255, 256, 257, 258, 259, 260, 261, 262, 263, 264, 265, 266, 267, 268, 269, 270, 271, 272, 273, 274, 275, 276, 277, 278, 279, 280, 281, 282, 283, 284, 285, 286, 287, 288, 289, 290, 291, 292, 293, 294, 295, 296, 297, 298, 299, 300, 301, 302, 303, 304, 305, 306, 307, 308, 309, 310, 311, 312, 313, 314, 315, 316, 317, 318, 319, 320, 321, 322, 323)])
me_mesh_1396.use_remesh_fix_poles = True
me_mesh_1396.use_remesh_preserve_attributes = False
me_mesh_1396.use_mirror_vertex_groups = False
me_mesh_1396.update()
me_mesh_2219 = bpy.data.meshes.new('Mesh.2219')
me_mesh_2219.from_pydata([(511.9, -87.92, -0.1), (511.9, 478.0, -0.1), (-126.1, 478.0, -0.1), (-126.1, -87.92, -0.1)], [], [(0, 1, 2, 3)])
me_mesh_2219.use_remesh_fix_poles = True
me_mesh_2219.use_remesh_preserve_attributes = False
me_mesh_2219.use_mirror_vertex_groups = False
me_mesh_2219.update()
me_plane_113 = bpy.data.meshes.new('Plane.113')
me_plane_113.from_pydata([(-150.0, 50.0, 4.371e-06), (150.0, 50.0, 4.371e-06), (-150.0, -50.0, -4.371e-06), (150.0, -50.0, -4.371e-06), (-150.0, -38.89, -3.4e-06), (-150.0, -27.78, -2.428e-06), (-150.0, -16.67, -1.457e-06), (-150.0, -5.556, -4.857e-07), (-150.0, 5.556, 4.857e-07), (-150.0, 16.67, 1.457e-06), (-150.0, 27.78, 2.428e-06), (-150.0, 38.89, 3.4e-06), (150.0, 38.89, 3.4e-06), (150.0, 27.78, 2.428e-06), (150.0, 16.67, 1.457e-06), (150.0, 5.556, 4.857e-07), (150.0, -5.556, -4.857e-07), (150.0, -16.67, -1.457e-06), (150.0, -27.78, -2.428e-06), (150.0, -38.89, -3.4e-06), (-144.0, -38.89, -3.4e-06), (-144.0, -27.78, -2.428e-06), (-144.0, -16.67, -1.457e-06), (-144.0, -5.556, -4.857e-07), (-144.0, 5.556, 4.857e-07), (-144.0, 16.67, 1.457e-06), (-144.0, 27.78, 2.428e-06), (-144.0, 38.89, 3.4e-06), (144.0, 38.89, 3.4e-06), (144.0, 27.78, 2.428e-06), (144.0, 16.67, 1.457e-06), (144.0, 5.556, 4.857e-07), (144.0, -5.556, -4.857e-07), (144.0, -16.67, -1.457e-06), (144.0, -27.78, -2.428e-06), (144.0, -38.89, -3.4e-06)], [], [(11, 27, 26, 10, 9, 25, 24, 8, 7, 23, 22, 6, 5, 21, 20, 4, 2, 3, 19, 35, 34, 18, 17, 33, 32, 16, 15, 31, 30, 14, 13, 29, 28, 12, 1, 0)])
_uv = me_plane_113.uv_layers.new(name='UVMap')
_uv.uv.foreach_set('vector', [0.0, 0.0, 0.0, 0.0, 0.0, 0.0, 0.0, 0.0, 0.0, 0.0, 0.0, 0.0, 0.0, 0.0, 0.0, 0.0, 0.0, 0.0, 0.0, 0.0, 0.0, 0.0, 0.0, 0.0, 0.0, 0.0, 0.0, 0.0, 0.0, 0.0, 0.0, 0.0, 0.0, 0.0, 0.0, 0.0, 0.0, 0.0, 0.0, 0.0, 0.0, 0.0, 0.0, 0.0, 0.0, 0.0, 0.0, 0.0, 0.0, 0.0, 0.0, 0.0, 0.0, 0.0, 0.0, 0.0, 0.0, 0.0, 0.0, 0.0, 0.0, 0.0, 0.0, 0.0, 0.0, 0.0, 0.0, 0.0, 0.0, 0.0, 0.0, 0.0])
me_plane_113.materials.append(mat_so_exterior)
me_plane_113.use_remesh_fix_poles = True
me_plane_113.use_remesh_preserve_attributes = False
me_plane_113.use_mirror_vertex_groups = False
me_plane_113.update()
me_plane_114 = bpy.data.meshes.new('Plane.114')
me_plane_114.from_pydata([(150.0, -50.0, -7.789e-06), (-150.0, -50.0, 1.844e-05), (150.0, 50.0, -1.653e-05), (-150.0, 50.0, 9.696e-06), (150.0, 38.89, -1.556e-05), (150.0, 27.78, -1.459e-05), (150.0, 16.67, -1.362e-05), (150.0, 5.556, -1.265e-05), (150.0, -5.556, -1.167e-05), (150.0, -16.67, -1.07e-05), (150.0, -27.78, -9.731e-06), (150.0, -38.89, -8.76e-06), (-150.0, -38.89, 1.747e-05), (-150.0, -27.78, 1.65e-05), (-150.0, -16.67, 1.552e-05), (-150.0, -5.556, 1.455e-05), (-150.0, 5.556, 1.358e-05), (-150.0, 16.67, 1.261e-05), (-150.0, 27.78, 1.164e-05), (-150.0, 38.89, 1.067e-05), (144.0, 38.89, -1.503e-05), (144.0, 27.78, -1.406e-05), (144.0, 16.67, -1.309e-05), (144.0, 5.556, -1.212e-05), (144.0, -5.556, -1.115e-05), (144.0, -16.67, -1.018e-05), (144.0, -27.78, -9.207e-06), (144.0, -38.89, -8.235e-06), (-144.0, -38.89, 1.694e-05), (-144.0, -27.78, 1.597e-05), (-144.0, -16.67, 1.5e-05), (-144.0, -5.556, 1.403e-05), (-144.0, 5.556, 1.306e-05), (-144.0, 16.67, 1.209e-05), (-144.0, 27.78, 1.111e-05), (-144.0, 38.89, 1.014e-05)], [], [(11, 27, 26, 10, 9, 25, 24, 8, 7, 23, 22, 6, 5, 21, 20, 4, 2, 3, 19, 35, 34, 18, 17, 33, 32, 16, 15, 31, 30, 14, 13, 29, 28, 12, 1, 0)])
_uv = me_plane_114.uv_layers.new(name='UVMap')
_uv.uv.foreach_set('vector', [0.0, 0.0, 0.0, 0.0, 0.0, 0.0, 0.0, 0.0, 0.0, 0.0, 0.0, 0.0, 0.0, 0.0, 0.0, 0.0, 0.0, 0.0, 0.0, 0.0, 0.0, 0.0, 0.0, 0.0, 0.0, 0.0, 0.0, 0.0, 0.0, 0.0, 0.0, 0.0, 0.0, 0.0, 0.0, 0.0, 0.0, 0.0, 0.0, 0.0, 0.0, 0.0, 0.0, 0.0, 0.0, 0.0, 0.0, 0.0, 0.0, 0.0, 0.0, 0.0, 0.0, 0.0, 0.0, 0.0, 0.0, 0.0, 0.0, 0.0, 0.0, 0.0, 0.0, 0.0, 0.0, 0.0, 0.0, 0.0, 0.0, 0.0, 0.0, 0.0])
me_plane_114.materials.append(mat_so_exterior)
me_plane_114.use_remesh_fix_poles = True
me_plane_114.use_remesh_preserve_attributes = False
me_plane_114.use_mirror_vertex_groups = False
me_plane_114.update()
me_plane_115 = bpy.data.meshes.new('Plane.115')
me_plane_115.from_pydata([(150.0, -50.0, -7.789e-06), (-150.0, -50.0, 1.844e-05), (207.5, 50.0, 0.006616), (-150.0, 50.0, 9.696e-06), (207.5, 38.89, 0.006617), (150.0, 27.78, -1.459e-05), (150.0, 16.67, -1.362e-05), (150.0, 5.556, -1.265e-05), (150.0, -5.556, -1.167e-05), (150.0, -16.67, -1.07e-05), (150.0, -27.78, -9.731e-06), (150.0, -38.89, -8.76e-06), (-150.0, -38.89, 1.747e-05), (-150.0, -27.78, 1.65e-05), (-150.0, -16.67, 1.552e-05), (-150.0, -5.556, 1.455e-05), (-150.0, 5.556, 1.358e-05), (-150.0, 16.67, 1.261e-05), (-150.0, 27.78, 1.164e-05), (-150.0, 38.89, 1.067e-05), (144.0, 38.89, -1.503e-05), (144.0, 27.78, -1.406e-05), (144.0, 16.67, -1.309e-05), (144.0, 5.556, -1.212e-05), (144.0, -5.556, -1.115e-05), (144.0, -16.67, -1.018e-05), (144.0, -27.78, -9.207e-06), (144.0, -38.89, -8.235e-06), (-144.0, -38.89, 1.694e-05), (-144.0, -27.78, 1.597e-05), (-144.0, -16.67, 1.5e-05), (-144.0, -5.556, 1.403e-05), (-144.0, 5.556, 1.306e-05), (-144.0, 16.67, 1.209e-05), (-144.0, 27.78, 1.111e-05), (-144.0, 38.89, 1.014e-05)], [], [(11, 27, 26, 10, 9, 25, 24, 8, 7, 23, 22, 6, 5, 21, 20, 4, 2, 3, 19, 35, 34, 18, 17, 33, 32, 16, 15, 31, 30, 14, 13, 29, 28, 12, 1, 0)])
_uv = me_plane_115.uv_layers.new(name='UVMap')
_uv.uv.foreach_set('vector', [0.0, 0.0, 0.0, 0.0, 0.0, 0.0, 0.0, 0.0, 0.0, 0.0, 0.0, 0.0, 0.0, 0.0, 0.0, 0.0, 0.0, 0.0, 0.0, 0.0, 0.0, 0.0, 0.0, 0.0, 0.0, 0.0, 0.0, 0.0, 0.0, 0.0, 0.0, 0.0, 0.0, 0.0, 0.0, 0.0, 0.0, 0.0, 0.0, 0.0, 0.0, 0.0, 0.0, 0.0, 0.0, 0.0, 0.0, 0.0, 0.0, 0.0, 0.0, 0.0, 0.0, 0.0, 0.0, 0.0, 0.0, 0.0, 0.0, 0.0, 0.0, 0.0, 0.0, 0.0, 0.0, 0.0, 0.0, 0.0, 0.0, 0.0, 0.0, 0.0])
me_plane_115.materials.append(mat_so_exterior)
me_plane_115.use_remesh_fix_poles = True
me_plane_115.use_remesh_preserve_attributes = False
me_plane_115.use_mirror_vertex_groups = False
me_plane_115.update()
me_plane_116 = bpy.data.meshes.new('Plane.116')
me_plane_116.from_pydata([(-50.0, -144.0, 5.911e-05), (-50.0, 144.0, 7.17e-05), (-38.89, 144.0, 7.073e-05), (-38.89, 150.0, 7.099e-05), (-27.78, 150.0, 7.002e-05), (-27.78, 144.0, 6.976e-05), (-16.67, 144.0, 6.879e-05), (-16.67, 150.0, 6.905e-05), (-5.556, 150.0, 6.808e-05), (-5.556, 144.0, 6.782e-05), (5.556, 144.0, 6.684e-05), (5.556, 150.0, 6.711e-05), (16.67, 150.0, 6.613e-05), (16.67, 144.0, 6.587e-05), (27.78, 144.0, 6.49e-05), (27.78, 150.0, 6.516e-05), (38.89, 150.0, 6.419e-05), (38.89, 144.0, 6.393e-05), (50.0, 144.0, 6.296e-05), (50.0, -144.0, 5.037e-05), (38.89, -144.0, 5.134e-05), (38.89, -150.0, 5.108e-05), (27.78, -150.0, 5.205e-05), (27.78, -144.0, 5.231e-05), (16.67, -144.0, 5.328e-05), (16.67, -150.0, 5.302e-05), (5.556, -150.0, 5.399e-05), (5.556, -144.0, 5.426e-05), (-5.556, -144.0, 5.523e-05), (-5.556, -150.0, 5.496e-05), (-16.67, -150.0, 5.594e-05), (-16.67, -144.0, 5.62e-05), (-27.78, -144.0, 5.717e-05), (-27.78, -150.0, 5.691e-05), (-38.89, -150.0, 5.788e-05), (-38.89, -144.0, 5.814e-05)], [], [(0, 35, 34, 33, 32, 31, 30, 29, 28, 27, 26, 25, 24, 23, 22, 21, 20, 19, 18, 17, 16, 15, 14, 13, 12, 11, 10, 9, 8, 7, 6, 5, 4, 3, 2, 1)])
_uv = me_plane_116.uv_layers.new(name='UVMap')
_uv.uv.foreach_set('vector', [0.0, 0.0, 0.0, 0.0, 0.0, 0.0, 0.0, 0.0, 0.0, 0.0, 0.0, 0.0, 0.0, 0.0, 0.0, 0.0, 0.0, 0.0, 0.0, 0.0, 0.0, 0.0, 0.0, 0.0, 0.0, 0.0, 0.0, 0.0, 0.0, 0.0, 0.0, 0.0, 0.0, 0.0, 0.0, 0.0, 0.0, 0.0, 0.0, 0.0, 0.0, 0.0, 0.0, 0.0, 0.0, 0.0, 0.0, 0.0, 0.0, 0.0, 0.0, 0.0, 0.0, 0.0, 0.0, 0.0, 0.0, 0.0, 0.0, 0.0, 0.0, 0.0, 0.0, 0.0, 0.0, 0.0, 0.0, 0.0, 0.0, 0.0, 0.0, 0.0])
me_plane_116.materials.append(mat_so_exterior)
me_plane_116.use_remesh_fix_poles = True
me_plane_116.use_remesh_preserve_attributes = False
me_plane_116.use_mirror_vertex_groups = False
me_plane_116.update()
me_plane_117 = bpy.data.meshes.new('Plane.117')
me_plane_117.from_pydata([(50.0, 144.0, 6.369e-05), (50.0, -144.0, 6.712e-05), (38.89, -144.0, 6.615e-05), (38.89, -150.0, 6.622e-05), (27.78, -150.0, 6.525e-05), (27.78, -144.0, 6.518e-05), (16.67, -144.0, 6.421e-05), (16.67, -150.0, 6.428e-05), (5.556, -150.0, 6.331e-05), (5.556, -144.0, 6.324e-05), (-5.556, -144.0, 6.227e-05), (-5.556, -150.0, 6.234e-05), (-16.67, -150.0, 6.137e-05), (-16.67, -144.0, 6.13e-05), (-27.78, -144.0, 6.032e-05), (-27.78, -150.0, 6.04e-05), (-38.89, -150.0, 5.942e-05), (-38.89, -144.0, 5.935e-05), (-50.0, -144.0, 5.838e-05), (-50.0, 144.0, 5.495e-05), (-38.89, 144.0, 5.592e-05), (-38.89, 150.0, 5.585e-05), (-27.78, 150.0, 5.682e-05), (-27.78, 144.0, 5.689e-05), (-16.67, 144.0, 5.786e-05), (-16.67, 150.0, 5.779e-05), (-5.556, 150.0, 5.876e-05), (-5.556, 144.0, 5.883e-05), (5.556, 144.0, 5.98e-05), (5.556, 150.0, 5.973e-05), (16.67, 150.0, 6.07e-05), (16.67, 144.0, 6.078e-05), (27.78, 144.0, 6.175e-05), (27.78, 150.0, 6.167e-05), (38.89, 150.0, 6.265e-05), (38.89, 144.0, 6.272e-05)], [], [(0, 35, 34, 33, 32, 31, 30, 29, 28, 27, 26, 25, 24, 23, 22, 21, 20, 19, 18, 17, 16, 15, 14, 13, 12, 11, 10, 9, 8, 7, 6, 5, 4, 3, 2, 1)])
_uv = me_plane_117.uv_layers.new(name='UVMap')
_uv.uv.foreach_set('vector', [0.0, 0.0, 0.0, 0.0, 0.0, 0.0, 0.0, 0.0, 0.0, 0.0, 0.0, 0.0, 0.0, 0.0, 0.0, 0.0, 0.0, 0.0, 0.0, 0.0, 0.0, 0.0, 0.0, 0.0, 0.0, 0.0, 0.0, 0.0, 0.0, 0.0, 0.0, 0.0, 0.0, 0.0, 0.0, 0.0, 0.0, 0.0, 0.0, 0.0, 0.0, 0.0, 0.0, 0.0, 0.0, 0.0, 0.0, 0.0, 0.0, 0.0, 0.0, 0.0, 0.0, 0.0, 0.0, 0.0, 0.0, 0.0, 0.0, 0.0, 0.0, 0.0, 0.0, 0.0, 0.0, 0.0, 0.0, 0.0, 0.0, 0.0, 0.0, 0.0])
me_plane_117.materials.append(mat_so_exterior)
me_plane_117.use_remesh_fix_poles = True
me_plane_117.use_remesh_preserve_attributes = False
me_plane_117.use_mirror_vertex_groups = False
me_plane_117.update()
me_plane_118 = bpy.data.meshes.new('Plane.118')
me_plane_118.from_pydata([(-104.5, -104.5, 0.0), (-104.5, 104.5, 0.0), (104.5, 104.5, 0.0), (-104.5, 62.71, 0.0), (-104.5, 20.9, 0.0), (-104.5, -20.9, 0.0), (-104.5, -62.71, 0.0), (104.5, 62.71, 0.0), (-34.84, -104.5, 0.0), (34.84, 104.5, 0.0), (-34.84, 104.5, 0.0), (-34.84, -62.71, 0.0), (34.84, -20.9, 0.0), (-34.84, -20.9, 0.0), (34.84, 20.9, 0.0), (-34.84, 20.9, 0.0), (34.84, 62.71, 0.0), (-34.84, 62.71, 0.0)], [], [(16, 7, 2, 9, 10, 1, 3, 4, 5, 6, 0, 8, 11, 13, 12, 14, 15, 17)])
_uv = me_plane_118.uv_layers.new(name='UVMap')
_uv.uv.foreach_set('vector', [0.6667, 0.8, 1.0, 0.8, 1.0, 1.0, 0.6667, 1.0, 0.3333, 1.0, 0.0, 1.0, 0.0, 0.8, 0.0, 0.6, 0.0, 0.4, 0.0, 0.2, 0.0, 0.0, 0.3333, 0.0, 0.3333, 0.2, 0.3333, 0.4, 0.6667, 0.4, 0.6667, 0.6, 0.3333, 0.6, 0.3333, 0.8])
me_plane_118.use_remesh_fix_poles = True
me_plane_118.use_remesh_preserve_attributes = False
me_plane_118.use_mirror_vertex_groups = False
me_plane_118.update()
me_mesh_424 = bpy.data.meshes.new('Mesh.424')
me_mesh_424.from_pydata([(104.5, 62.71, 0.0), (104.5, 104.5, 0.0), (34.84, 104.5, 0.0), (-34.84, 104.5, 0.0), (-104.5, 104.5, 0.0), (-104.5, 62.71, 0.0), (-104.5, 20.9, 0.0), (-104.5, -20.9, 0.0), (-104.5, -62.71, 0.0), (-104.5, -104.5, 0.0), (-34.84, -104.5, 0.0), (-34.84, -62.71, 0.0), (-34.84, -22.4, 0.0), (-34.81, -22.11, 0.0), (-34.73, -21.83, 0.0), (-34.59, -21.57, 0.0), (-34.4, -21.34, 0.0), (-34.17, -21.16, 0.0), (-33.92, -21.02, 0.0), (-33.63, -20.93, 0.0), (34.84, -20.9, 0.0), (34.84, 20.9, 0.0), (-33.34, 20.9, 0.0), (-33.63, 20.93, 0.0), (-33.92, 21.02, 0.0), (-34.17, 21.16, 0.0), (-34.4, 21.34, 0.0), (-34.59, 21.57, 0.0), (-34.73, 21.83, 0.0), (-34.81, 22.11, 0.0), (-34.84, 61.21, 0.0), (-34.81, 61.51, 0.0), (-34.73, 61.79, 0.0), (-34.59, 62.05, 0.0), (-34.4, 62.28, 0.0), (-34.17, 62.46, 0.0), (-33.92, 62.6, 0.0), (-33.63, 62.69, 0.0), (34.84, 62.71, 0.0)], [], [(0, 1, 2, 3, 4, 5, 6, 7, 8, 9, 10, 11, 12, 13, 14, 15, 16, 17, 18, 19, 20, 21, 22, 23, 24, 25, 26, 27, 28, 29, 30, 31, 32, 33, 34, 35, 36, 37, 38)])
me_mesh_424.use_remesh_fix_poles = True
me_mesh_424.use_remesh_preserve_attributes = False
me_mesh_424.use_mirror_vertex_groups = False
me_mesh_424.update()
me_plane = bpy.data.meshes.new('Plane')
me_plane.from_pydata([(-104.5, -104.5, 0.0), (-104.5, 104.5, 0.0), (104.5, 104.5, 0.0), (-104.5, 62.71, 0.0), (-104.5, 20.9, 0.0), (-104.5, -20.9, 0.0), (-104.5, -62.71, 0.0), (104.5, 62.71, 0.0), (-34.84, -104.5, 0.0), (34.84, 104.5, 0.0), (-34.84, 104.5, 0.0), (-34.84, -62.71, 0.0), (34.84, -20.9, 0.0), (-34.84, -20.9, 0.0), (34.84, 20.9, 0.0), (-34.84, 20.9, 0.0), (34.84, 62.71, 0.0), (-34.84, 62.71, 0.0)], [], [(16, 7, 2, 9, 10, 1, 3, 4, 5, 6, 0, 8, 11, 13, 12, 14, 15, 17)])
_uv = me_plane.uv_layers.new(name='UVMap')
_uv.uv.foreach_set('vector', [0.6667, 0.8, 1.0, 0.8, 1.0, 1.0, 0.6667, 1.0, 0.3333, 1.0, 0.0, 1.0, 0.0, 0.8, 0.0, 0.6, 0.0, 0.4, 0.0, 0.2, 0.0, 0.0, 0.3333, 0.0, 0.3333, 0.2, 0.3333, 0.4, 0.6667, 0.4, 0.6667, 0.6, 0.3333, 0.6, 0.3333, 0.8])
me_plane.use_remesh_fix_poles = True
me_plane.use_remesh_preserve_attributes = False
me_plane.use_mirror_vertex_groups = False
me_plane.update()
me_plane_104 = bpy.data.meshes.new('Plane.104')
me_plane_104.from_pydata([(150.0, -50.0, -7.789e-06), (-150.0, -50.0, 1.844e-05), (207.5, 50.0, 0.006616), (-150.0, 50.0, 9.696e-06), (207.5, 38.89, 0.006617), (150.0, 27.78, -1.459e-05), (150.0, 16.67, -1.362e-05), (150.0, 5.556, -1.265e-05), (150.0, -5.556, -1.167e-05), (150.0, -16.67, -1.07e-05), (150.0, -27.78, -9.731e-06), (150.0, -38.89, -8.76e-06), (-150.0, -38.89, 1.747e-05), (-150.0, -27.78, 1.65e-05), (-150.0, -16.67, 1.552e-05), (-150.0, -5.556, 1.455e-05), (-150.0, 5.556, 1.358e-05), (-150.0, 16.67, 1.261e-05), (-150.0, 27.78, 1.164e-05), (-150.0, 38.89, 1.067e-05), (144.0, 38.89, -1.503e-05), (144.0, 27.78, -1.406e-05), (144.0, 16.67, -1.309e-05), (144.0, 5.556, -1.212e-05), (144.0, -5.556, -1.115e-05), (144.0, -16.67, -1.018e-05), (144.0, -27.78, -9.207e-06), (144.0, -38.89, -8.235e-06), (-144.0, -38.89, 1.694e-05), (-144.0, -27.78, 1.597e-05), (-144.0, -16.67, 1.5e-05), (-144.0, -5.556, 1.403e-05), (-144.0, 5.556, 1.306e-05), (-144.0, 16.67, 1.209e-05), (-144.0, 27.78, 1.111e-05), (-144.0, 38.89, 1.014e-05)], [], [(11, 27, 26, 10, 9, 25, 24, 8, 7, 23, 22, 6, 5, 21, 20, 4, 2, 3, 19, 35, 34, 18, 17, 33, 32, 16, 15, 31, 30, 14, 13, 29, 28, 12, 1, 0)])
_uv = me_plane_104.uv_layers.new(name='UVMap')
_uv.uv.foreach_set('vector', [0.0, 0.0, 0.0, 0.0, 0.0, 0.0, 0.0, 0.0, 0.0, 0.0, 0.0, 0.0, 0.0, 0.0, 0.0, 0.0, 0.0, 0.0, 0.0, 0.0, 0.0, 0.0, 0.0, 0.0, 0.0, 0.0, 0.0, 0.0, 0.0, 0.0, 0.0, 0.0, 0.0, 0.0, 0.0, 0.0, 0.0, 0.0, 0.0, 0.0, 0.0, 0.0, 0.0, 0.0, 0.0, 0.0, 0.0, 0.0, 0.0, 0.0, 0.0, 0.0, 0.0, 0.0, 0.0, 0.0, 0.0, 0.0, 0.0, 0.0, 0.0, 0.0, 0.0, 0.0, 0.0, 0.0, 0.0, 0.0, 0.0, 0.0, 0.0, 0.0])
me_plane_104.materials.append(mat_so_exterior)
me_plane_104.use_remesh_fix_poles = True
me_plane_104.use_remesh_preserve_attributes = False
me_plane_104.use_mirror_vertex_groups = False
me_plane_104.update()

# ---- objects
ob_part_a = bpy.data.objects.new('part_a', me_plane_006)
ob_soc_reference_front = bpy.data.objects.new('SOC_reference.Front', None)
ob_soc_part_a_fillets = bpy.data.objects.new('SOC_part_a.fillets', me_mesh_1407)
ob_part_a_001 = bpy.data.objects.new('part_a.001', me_plane_001)
ob_soc_reference_back = bpy.data.objects.new('SOC_reference.Back', None)
ob_soc_part_a_002_fillets = bpy.data.objects.new('SOC_part_a.002.fillets', me_mesh_994)
ob_soc_part_a_001_fillets = bpy.data.objects.new('SOC_part_a.001.fillets', me_mesh_1385)
ob_part_b_001 = bpy.data.objects.new('part_b.001', me_plane_002)
ob_soc_reference_left = bpy.data.objects.new('SOC_reference.Left', None)
ob_soc_part_b_001_fillets = bpy.data.objects.new('SOC_part_b.001.fillets', me_mesh_1418)
ob_part_b = bpy.data.objects.new('part_b', me_plane_009)
ob_soc_reference_right = bpy.data.objects.new('SOC_reference.Right', None)
ob_soc_part_b_fillets = bpy.data.objects.new('SOC_part_b.fillets', me_mesh_1396)
ob_bounding_frame = bpy.data.objects.new('Bounding Frame', me_mesh_2219)
ob_part_a_preview = bpy.data.objects.new('part_a.preview', me_plane_113)
ob_part_a_001_preview = bpy.data.objects.new('part_a.001.preview', me_plane_114)
ob_part_a_002_preview = bpy.data.objects.new('part_a.002.preview', me_plane_115)
ob_part_b_preview = bpy.data.objects.new('part_b.preview', me_plane_116)
ob_part_b_001_preview = bpy.data.objects.new('part_b.001.preview', me_plane_117)
ob_plane_preview = bpy.data.objects.new('Plane.preview', me_plane_118)
ob_soc_plane_fillets = bpy.data.objects.new('SOC_Plane.fillets', me_mesh_424)
ob_plane = bpy.data.objects.new('Plane', me_plane)
ob_soc_reference_master_collection = bpy.data.objects.new('SOC_reference.Master Collection', None)
ob_part_a_002 = bpy.data.objects.new('part_a.002', me_plane_104)

# ---- transforms, parenting, visibility, modifiers, constraints
ob_part_a.location = (150.1, 6.072, 49.73)
ob_part_a.rotation_euler = (-1.571, 0.0, 0.0)
ob_part_a.display_type = 'WIRE'
ob_part_a.lineart.crease_threshold = 0.0
ob_soc_reference_front.location = (351.9, 402.7, 0.0)
ob_soc_reference_front.empty_display_size = 5.0
ob_soc_reference_front.lineart.crease_threshold = 0.0
ob_soc_part_a_fillets.location = (150.1, 6.072, 49.73)
ob_soc_part_a_fillets.rotation_euler = (-1.571, 0.0, 0.0)
ob_soc_part_a_fillets.hide_select = True
ob_soc_part_a_fillets.lineart.crease_threshold = 0.0
_m = ob_soc_part_a_fillets.modifiers.new('SOC_Solidify', 'SOLIDIFY')
_m.thickness = 6.0
_m.nonmanifold_merge_threshold = 0.0003
ob_part_a_001.location = (150.0, 294.1, 49.73)
ob_part_a_001.rotation_euler = (1.571, 0.0, 0.0)
ob_part_a_001.display_type = 'WIRE'
ob_part_a_001.lineart.crease_threshold = 0.0
ob_soc_reference_back.location = (33.92, 38.97, 0.0)
ob_soc_reference_back.empty_display_size = 5.0
ob_soc_reference_back.lineart.crease_threshold = 0.0
ob_soc_part_a_002_fillets.location = (150.0, 815.7, 49.73)
ob_soc_part_a_002_fillets.rotation_euler = (1.571, -0.0, 0.0)
ob_soc_part_a_002_fillets.hide_select = True
ob_soc_part_a_002_fillets.lineart.crease_threshold = 0.0
_m = ob_soc_part_a_002_fillets.modifiers.new('SOC_Solidify', 'SOLIDIFY')
_m.thickness = 6.0
_m.nonmanifold_merge_threshold = 0.0003
ob_soc_part_a_001_fillets.location = (150.0, 294.1, 49.73)
ob_soc_part_a_001_fillets.rotation_euler = (1.571, -0.0, 0.0)
ob_soc_part_a_001_fillets.hide_select = True
ob_soc_part_a_001_fillets.lineart.crease_threshold = 0.0
_m = ob_soc_part_a_001_fillets.modifiers.new('SOC_Solidify', 'SOLIDIFY')
_m.thickness = 6.0
_m.nonmanifold_merge_threshold = 0.0003
ob_part_b_001.location = (6.149, 150.0, 50.01)
ob_part_b_001.rotation_euler = (0.0, 1.571, 0.0)
ob_part_b_001.display_type = 'WIRE'
ob_part_b_001.lineart.crease_threshold = 0.0
ob_soc_reference_left.location = (-61.8, 316.5, 0.0)
ob_soc_reference_left.empty_display_size = 5.0
ob_soc_reference_left.lineart.crease_threshold = 0.0
ob_soc_part_b_001_fillets.location = (6.149, 150.0, 50.01)
ob_soc_part_b_001_fillets.rotation_euler = (-0.0, 1.571, 0.0)
ob_soc_part_b_001_fillets.hide_select = True
ob_soc_part_b_001_fillets.lineart.crease_threshold = 0.0
_m = ob_soc_part_b_001_fillets.modifiers.new('SOC_Solidify', 'SOLIDIFY')
_m.thickness = 6.0
_m.nonmanifold_merge_threshold = 0.0003
ob_part_b.location = (294.1, 150.1, 49.73)
ob_part_b.rotation_euler = (0.0, -1.571, 0.0)
ob_part_b.display_type = 'WIRE'
ob_part_b.lineart.crease_threshold = 0.0
ob_soc_reference_right.location = (94.9, 318.0, 0.0)
ob_soc_reference_right.empty_display_size = 5.0
ob_soc_reference_right.lineart.crease_threshold = 0.0
ob_soc_part_b_fillets.location = (294.1, 150.1, 49.73)
ob_soc_part_b_fillets.rotation_euler = (0.0, -1.571, 0.0)
ob_soc_part_b_fillets.hide_select = True
ob_soc_part_b_fillets.lineart.crease_threshold = 0.0
_m = ob_soc_part_b_fillets.modifiers.new('SOC_Solidify', 'SOLIDIFY')
_m.thickness = 6.0
_m.nonmanifold_merge_threshold = 0.0003
ob_bounding_frame.location = (590.7, 196.9, 4.84)
ob_bounding_frame.lineart.crease_threshold = 0.0
ob_part_a_preview.location = (942.6, 599.6, 4.84)
ob_part_a_preview.color = (0.0, 0.0, 0.0, 1.0)
ob_part_a_preview.lineart.crease_threshold = 0.0
ob_part_a_001_preview.location = (939.8, 436.4, 4.84)
ob_part_a_001_preview.color = (0.0, 0.0, 0.0, 1.0)
ob_part_a_001_preview.lineart.crease_threshold = 0.0
ob_part_a_002_preview.location = (624.6, 235.8, 4.84)
ob_part_a_002_preview.color = (0.0, 0.0, 0.0, 1.0)
ob_part_a_002_preview.lineart.crease_threshold = 0.0
ob_part_b_preview.location = (685.6, 514.8, 4.84)
ob_part_b_preview.color = (0.0, 0.0, 0.0, 1.0)
ob_part_b_preview.lineart.crease_threshold = 0.0
ob_part_b_001_preview.location = (528.9, 513.4, 4.84)
ob_part_b_001_preview.color = (0.0, 0.0, 0.0, 1.0)
ob_part_b_001_preview.lineart.crease_threshold = 0.0
ob_plane_preview.location = (987.7, 223.5, 4.84)
ob_plane_preview.color = (0.0, 0.0, 0.0, 1.0)
ob_plane_preview.lineart.crease_threshold = 0.0
ob_soc_plane_fillets.location = (156.8, 144.5, 129.0)
ob_soc_plane_fillets.rotation_euler = (1.571, 2.98e-08, 1.571)
ob_soc_plane_fillets.hide_select = True
ob_soc_plane_fillets.lineart.crease_threshold = 0.0
_m = ob_soc_plane_fillets.modifiers.new('SOC_Solidify', 'SOLIDIFY')
_m.thickness = 18.0
_m.nonmanifold_merge_threshold = 0.0003
ob_plane.location = (156.8, 144.5, 129.0)
ob_plane.rotation_euler = (1.571, 0.0, 1.571)
ob_plane.display_type = 'WIRE'
ob_plane.lineart.crease_threshold = 0.0
ob_soc_reference_master_collection.location = (397.0, 26.61, 0.0)
ob_soc_reference_master_collection.empty_display_size = 5.0
ob_soc_reference_master_collection.lineart.crease_threshold = 0.0
ob_part_a_002.location = (150.0, 815.7, 49.73)
ob_part_a_002.rotation_euler = (1.571, 0.0, 0.0)
ob_part_a_002.display_type = 'WIRE'
ob_part_a_002.lineart.crease_threshold = 0.0

# ---- collection membership
col_front.objects.link(ob_part_a)
col_front.objects.link(ob_soc_reference_front)
col_soc_internal.objects.link(ob_soc_part_a_fillets)
col_back.objects.link(ob_part_a_001)
col_back.objects.link(ob_soc_reference_back)
col_soc_internal_002.objects.link(ob_soc_part_a_002_fillets)
col_soc_internal_002.objects.link(ob_soc_part_a_001_fillets)
col_left.objects.link(ob_part_b_001)
col_left.objects.link(ob_soc_reference_left)
col_soc_internal_003.objects.link(ob_soc_part_b_001_fillets)
col_right.objects.link(ob_part_b)
col_right.objects.link(ob_soc_reference_right)
col_soc_internal_001.objects.link(ob_soc_part_b_fillets)
col_soc.objects.link(ob_bounding_frame)
col_preview.objects.link(ob_part_a_preview)
col_preview.objects.link(ob_part_a_001_preview)
col_preview.objects.link(ob_part_a_002_preview)
col_preview.objects.link(ob_part_b_preview)
col_preview.objects.link(ob_part_b_001_preview)
col_preview.objects.link(ob_plane_preview)
col_soc_internal_004.objects.link(ob_soc_plane_fillets)
col_test1.objects.link(ob_plane)
col_test1.objects.link(ob_soc_reference_master_collection)
col_test2.objects.link(ob_part_a_002)

# ---- scene / render settings (as saved in the file)
scene.frame_start = 1; scene.frame_end = 250; scene.frame_set(1)
scene.render.engine = 'BLENDER_EEVEE_NEXT'
scene.cycles.use_denoising = False
scene.cycles.samples = 128
scene.cycles.sampling_pattern = 'TABULATED_SOBOL'
scene.cycles.use_adaptive_sampling = False
scene.cycles.use_light_tree = False
scene.view_settings.view_transform = 'Filmic'
scene.unit_settings.scale_length = 0.001
bpy.context.view_layer.update()

# ---- added for rendering (the .blend has no active camera and no usable light): camera, sun
cam_auto = bpy.data.cameras.new('AutoCamera')
cam_auto.lens = 50.0
cam_auto.sensor_width = 36.0
cam_auto.clip_end = 22648.4
ob_auto_camera = bpy.data.objects.new('AutoCamera', cam_auto)
scene.collection.objects.link(ob_auto_camera)
ob_auto_camera.location = (1841.85, -1137.75, 1149.05)
ob_auto_camera.rotation_euler = (1.09748, -7.21219e-08, 0.694738)
scene.camera = ob_auto_camera
light_auto_sun = bpy.data.lights.new('AutoSun', 'SUN')
light_auto_sun.energy = 3.0
light_auto_sun.angle = 0.0523599
ob_auto_sun = bpy.data.objects.new('AutoSun', light_auto_sun)
scene.collection.objects.link(ob_auto_sun)
ob_auto_sun.rotation_euler = (0.872665, 0.174533, 0.523599)
bpy.context.view_layer.update()
